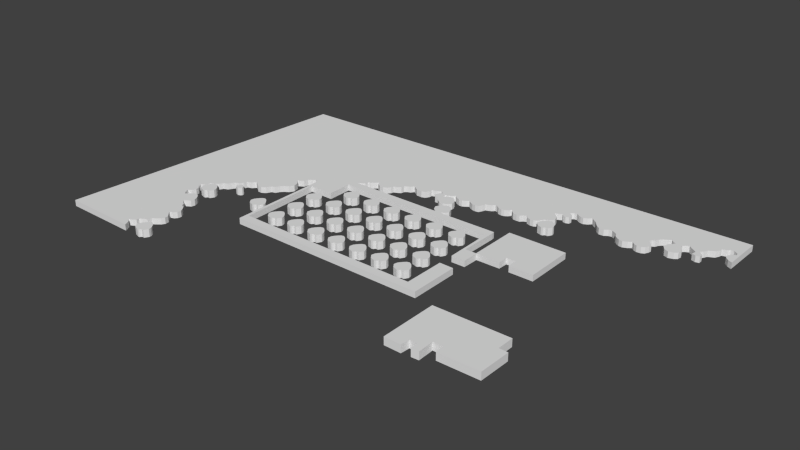 # Source: Lvl1_1_exp.blend  (saved by Blender 2.74.0; exported with 4.5.12 LTS)
import bpy
from mathutils import Matrix  # noqa: F401  (used for matrix-valued properties, if any)

bpy.ops.wm.read_factory_settings(use_empty=True)
scene = bpy.context.scene
scene.name = 'Scene'

# ---- collections
col_collection_1 = bpy.data.collections.new('Collection 1'); scene.collection.children.link(col_collection_1)

# ---- world
world_world = bpy.data.worlds.new('World'); scene.world = world_world
world_world.color = (0.05088, 0.05088, 0.05088)
world_world.use_sun_shadow = False
world_world.sun_shadow_jitter_overblur = 0.0
world_world.cycles.sampling_method = 'MANUAL'
world_world.cycles.sample_map_resolution = 256

# ---- meshes
me_cube_036 = bpy.data.meshes.new('Cube.036')
me_cube_036.from_pydata([(46.96, 10.88, -1.0), (46.96, 10.88, 0.3), (59.52, 11.05, -1.0), (59.52, 11.05, 0.3), (59.48, 8.155, -1.0), (59.48, 8.155, 0.3), (60.94, 8.117, -1.0), (60.94, 8.117, 0.3), (60.83, 2.721, -1.0), (60.83, 2.721, 0.3), (54.08, 2.605, -1.0), (54.08, 2.605, 0.3), (54.01, 4.031, -1.0), (54.01, 4.031, 0.3), (52.39, 4.108, -1.0), (52.39, 4.108, 0.3), (52.47, 1.333, -1.0), (52.47, 1.333, 0.3), (51.23, 1.256, -1.0), (51.23, 1.256, 0.3), (51.19, 2.49, -1.0), (51.19, 2.49, 0.3), (49.88, 2.644, -1.0), (49.88, 2.644, 0.3), (49.77, 1.102, -1.0), (49.77, 1.102, 0.3), (46.96, 1.14, -1.0), (46.96, 1.14, 0.3), (0.6992, 19.3, -1.0), (0.6992, 19.3, 0.3), (0.2719, 19.43, -1.0), (0.2719, 19.43, 0.3), (0.1349, 19.8, -1.0), (0.1349, 19.8, 0.3), (0.4635, 20.37, -1.0), (0.4635, 20.37, 0.3), (0.7848, 20.5, -1.0), (0.7848, 20.5, 0.3), (1.121, 20.31, -1.0), (1.121, 20.31, 0.3), (1.375, 20.01, -1.0), (1.375, 20.01, 0.3), (1.412, 19.69, -1.0), (1.412, 19.69, 0.3), (1.218, 19.41, -1.0), (1.218, 19.41, 0.3), (0.8744, 19.3, -1.0), (0.8744, 19.3, 0.3), (-0.01061, -0.003812, -1.0), (-0.01061, -0.003812, 0.3), (-0.8254, 0.2679, -1.0), (-0.8254, 0.2679, 0.3), (-1.307, 0.9425, -1.0), (-1.307, 0.9425, 0.3), (-1.192, 1.546, -1.0), (-1.192, 1.546, 0.3), (-0.9338, 1.907, -1.0), (-0.9338, 1.907, 0.3), (-0.6497, 2.256, -1.0), (-0.6497, 2.256, 0.3), (-0.3012, 2.579, -1.0), (-0.3012, 2.579, 0.3), (0.1378, 2.708, -1.0), (0.1378, 2.708, 0.3), (0.5639, 2.475, -1.0), (0.5639, 2.475, 0.3), (0.8479, 2.178, -1.0), (0.8479, 2.178, 0.3), (1.145, 1.804, -1.0), (1.145, 1.804, 0.3), (1.313, 1.442, -1.0), (1.313, 1.442, 0.3), (1.377, 1.029, -1.0), (1.377, 1.029, 0.3), (1.184, 0.6678, -1.0), (1.184, 0.6678, 0.3), (0.9641, 0.3192, -1.0), (0.9641, 0.3192, 0.3), (0.5251, 0.345, -1.0), (0.5251, 0.345, 0.3), (0.2927, 0.02229, -1.0), (0.2927, 0.02229, 0.3), (-2.786, 15.26, -1.0), (-2.786, 15.26, 0.3), (-3.601, 15.53, -1.0), (-3.601, 15.53, 0.3), (-4.083, 16.21, -1.0), (-4.083, 16.21, 0.3), (-3.967, 16.81, -1.0), (-3.967, 16.81, 0.3), (-3.709, 17.17, -1.0), (-3.709, 17.17, 0.3), (-3.425, 17.52, -1.0), (-3.425, 17.52, 0.3), (-3.077, 17.84, -1.0), (-3.077, 17.84, 0.3), (-2.638, 17.97, -1.0), (-2.638, 17.97, 0.3), (-2.212, 17.74, -1.0), (-2.212, 17.74, 0.3), (-1.928, 17.44, -1.0), (-1.928, 17.44, 0.3), (-1.631, 17.07, -1.0), (-1.631, 17.07, 0.3), (-1.463, 16.71, -1.0), (-1.463, 16.71, 0.3), (-1.398, 16.29, -1.0), (-1.398, 16.29, 0.3), (-1.592, 15.93, -1.0), (-1.592, 15.93, 0.3), (-1.811, 15.58, -1.0), (-1.811, 15.58, 0.3), (-2.25, 15.61, -1.0), (-2.25, 15.61, 0.3), (-2.483, 15.29, -1.0), (-2.483, 15.29, 0.3), (6.967, 16.61, -1.0), (6.967, 16.61, 0.3), (6.152, 16.88, -1.0), (6.152, 16.88, 0.3), (5.67, 17.56, -1.0), (5.67, 17.56, 0.3), (5.785, 18.16, -1.0), (5.785, 18.16, 0.3), (6.043, 18.52, -1.0), (6.043, 18.52, 0.3), (6.327, 18.87, -1.0), (6.327, 18.87, 0.3), (6.676, 19.19, -1.0), (6.676, 19.19, 0.3), (7.115, 19.32, -1.0), (7.115, 19.32, 0.3), (7.541, 19.09, -1.0), (7.541, 19.09, 0.3), (7.825, 18.79, -1.0), (7.825, 18.79, 0.3), (8.122, 18.42, -1.0), (8.122, 18.42, 0.3), (8.29, 18.06, -1.0), (8.29, 18.06, 0.3), (8.354, 17.64, -1.0), (8.354, 17.64, 0.3), (8.161, 17.28, -1.0), (8.161, 17.28, 0.3), (7.941, 16.93, -1.0), (7.941, 16.93, 0.3), (7.502, 16.96, -1.0), (7.502, 16.96, 0.3), (7.27, 16.64, -1.0), (7.27, 16.64, 0.3), (16.56, 27.63, -1.0), (16.56, 27.63, 0.3), (15.75, 27.91, -1.0), (15.75, 27.91, 0.3), (15.27, 28.58, -1.0), (15.27, 28.58, 0.3), (15.38, 29.18, -1.0), (15.38, 29.18, 0.3), (15.64, 29.55, -1.0), (15.64, 29.55, 0.3), (15.93, 29.89, -1.0), (15.93, 29.89, 0.3), (16.27, 30.22, -1.0), (16.27, 30.22, 0.3), (16.71, 30.35, -1.0), (16.71, 30.35, 0.3), (17.14, 30.11, -1.0), (17.14, 30.11, 0.3), (17.42, 29.82, -1.0), (17.42, 29.82, 0.3), (17.72, 29.44, -1.0), (17.72, 29.44, 0.3), (17.89, 29.08, -1.0), (17.89, 29.08, 0.3), (17.95, 28.67, -1.0), (17.95, 28.67, 0.3), (17.76, 28.31, -1.0), (17.76, 28.31, 0.3), (17.54, 27.96, -1.0), (17.54, 27.96, 0.3), (17.1, 27.98, -1.0), (17.1, 27.98, 0.3), (16.87, 27.66, -1.0), (16.87, 27.66, 0.3), (12.4, 23.47, -1.0), (12.4, 23.47, 0.3), (11.59, 23.74, -1.0), (11.59, 23.74, 0.3), (11.11, 24.42, -1.0), (11.11, 24.42, 0.3), (11.22, 25.02, -1.0), (11.22, 25.02, 0.3), (11.48, 25.38, -1.0), (11.48, 25.38, 0.3), (11.76, 25.73, -1.0), (11.76, 25.73, 0.3), (12.11, 26.05, -1.0), (12.11, 26.05, 0.3), (12.55, 26.18, -1.0), (12.55, 26.18, 0.3), (12.98, 25.95, -1.0), (12.98, 25.95, 0.3), (13.26, 25.65, -1.0), (13.26, 25.65, 0.3), (13.56, 25.28, -1.0), (13.56, 25.28, 0.3), (13.73, 24.92, -1.0), (13.73, 24.92, 0.3), (13.79, 24.5, -1.0), (13.79, 24.5, 0.3), (13.6, 24.14, -1.0), (13.6, 24.14, 0.3), (13.38, 23.79, -1.0), (13.38, 23.79, 0.3), (12.94, 23.82, -1.0), (12.94, 23.82, 0.3), (12.71, 23.5, -1.0), (12.71, 23.5, 0.3), (16.6, 23.51, -1.0), (16.6, 23.51, 0.3), (15.79, 23.78, -1.0), (15.79, 23.78, 0.3), (15.31, 24.46, -1.0), (15.31, 24.46, 0.3), (15.42, 25.06, -1.0), (15.42, 25.06, 0.3), (15.68, 25.42, -1.0), (15.68, 25.42, 0.3), (15.96, 25.77, -1.0), (15.96, 25.77, 0.3), (16.31, 26.09, -1.0), (16.31, 26.09, 0.3), (16.75, 26.22, -1.0), (16.75, 26.22, 0.3), (17.18, 25.99, -1.0), (17.18, 25.99, 0.3), (17.46, 25.69, -1.0), (17.46, 25.69, 0.3), (17.76, 25.32, -1.0), (17.76, 25.32, 0.3), (17.93, 24.96, -1.0), (17.93, 24.96, 0.3), (17.99, 24.54, -1.0), (17.99, 24.54, 0.3), (17.8, 24.18, -1.0), (17.8, 24.18, 0.3), (17.58, 23.83, -1.0), (17.58, 23.83, 0.3), (17.14, 23.86, -1.0), (17.14, 23.86, 0.3), (16.91, 23.54, -1.0), (16.91, 23.54, 0.3), (20.73, 23.49, -1.0), (20.73, 23.49, 0.3), (19.92, 23.76, -1.0), (19.92, 23.76, 0.3), (19.43, 24.44, -1.0), (19.43, 24.44, 0.3), (19.55, 25.04, -1.0), (19.55, 25.04, 0.3), (19.81, 25.4, -1.0), (19.81, 25.4, 0.3), (20.09, 25.75, -1.0), (20.09, 25.75, 0.3), (20.44, 26.07, -1.0), (20.44, 26.07, 0.3), (20.88, 26.2, -1.0), (20.88, 26.2, 0.3), (21.3, 25.97, -1.0), (21.3, 25.97, 0.3), (21.59, 25.67, -1.0), (21.59, 25.67, 0.3), (21.89, 25.3, -1.0), (21.89, 25.3, 0.3), (22.05, 24.94, -1.0), (22.05, 24.94, 0.3), (22.12, 24.52, -1.0), (22.12, 24.52, 0.3), (21.92, 24.16, -1.0), (21.92, 24.16, 0.3), (21.71, 23.81, -1.0), (21.71, 23.81, 0.3), (21.27, 23.84, -1.0), (21.27, 23.84, 0.3), (21.03, 23.52, -1.0), (21.03, 23.52, 0.3), (20.75, 27.62, -1.0), (20.75, 27.62, 0.3), (19.93, 27.89, -1.0), (19.93, 27.89, 0.3), (19.45, 28.57, -1.0), (19.45, 28.57, 0.3), (19.57, 29.17, -1.0), (19.57, 29.17, 0.3), (19.83, 29.53, -1.0), (19.83, 29.53, 0.3), (20.11, 29.88, -1.0), (20.11, 29.88, 0.3), (20.46, 30.2, -1.0), (20.46, 30.2, 0.3), (20.9, 30.33, -1.0), (20.9, 30.33, 0.3), (21.32, 30.1, -1.0), (21.32, 30.1, 0.3), (21.61, 29.8, -1.0), (21.61, 29.8, 0.3), (21.9, 29.43, -1.0), (21.9, 29.43, 0.3), (22.07, 29.07, -1.0), (22.07, 29.07, 0.3), (22.14, 28.65, -1.0), (22.14, 28.65, 0.3), (21.94, 28.29, -1.0), (21.94, 28.29, 0.3), (21.72, 27.94, -1.0), (21.72, 27.94, 0.3), (21.28, 27.97, -1.0), (21.28, 27.97, 0.3), (21.05, 27.64, -1.0), (21.05, 27.64, 0.3), (24.88, 27.6, -1.0), (24.88, 27.6, 0.3), (24.06, 27.87, -1.0), (24.06, 27.87, 0.3), (23.58, 28.55, -1.0), (23.58, 28.55, 0.3), (23.69, 29.15, -1.0), (23.69, 29.15, 0.3), (23.95, 29.51, -1.0), (23.95, 29.51, 0.3), (24.24, 29.86, -1.0), (24.24, 29.86, 0.3), (24.59, 30.18, -1.0), (24.59, 30.18, 0.3), (25.02, 30.31, -1.0), (25.02, 30.31, 0.3), (25.45, 30.08, -1.0), (25.45, 30.08, 0.3), (25.73, 29.78, -1.0), (25.73, 29.78, 0.3), (26.03, 29.41, -1.0), (26.03, 29.41, 0.3), (26.2, 29.05, -1.0), (26.2, 29.05, 0.3), (26.26, 28.63, -1.0), (26.26, 28.63, 0.3), (26.07, 28.27, -1.0), (26.07, 28.27, 0.3), (25.85, 27.92, -1.0), (25.85, 27.92, 0.3), (25.41, 27.95, -1.0), (25.41, 27.95, 0.3), (25.18, 27.63, -1.0), (25.18, 27.63, 0.3), (24.88, 23.51, -1.0), (24.88, 23.51, 0.3), (24.06, 23.78, -1.0), (24.06, 23.78, 0.3), (23.58, 24.46, -1.0), (23.58, 24.46, 0.3), (23.69, 25.06, -1.0), (23.69, 25.06, 0.3), (23.95, 25.42, -1.0), (23.95, 25.42, 0.3), (24.24, 25.77, -1.0), (24.24, 25.77, 0.3), (24.59, 26.09, -1.0), (24.59, 26.09, 0.3), (25.02, 26.22, -1.0), (25.02, 26.22, 0.3), (25.45, 25.99, -1.0), (25.45, 25.99, 0.3), (25.73, 25.69, -1.0), (25.73, 25.69, 0.3), (26.03, 25.32, -1.0), (26.03, 25.32, 0.3), (26.2, 24.96, -1.0), (26.2, 24.96, 0.3), (26.26, 24.54, -1.0), (26.26, 24.54, 0.3), (26.07, 24.18, -1.0), (26.07, 24.18, 0.3), (25.85, 23.83, -1.0), (25.85, 23.83, 0.3), (25.41, 23.86, -1.0), (25.41, 23.86, 0.3), (25.18, 23.54, -1.0), (25.18, 23.54, 0.3), (28.98, 23.45, -1.0), (28.98, 23.45, 0.3), (28.17, 23.73, -1.0), (28.17, 23.73, 0.3), (27.69, 24.4, -1.0), (27.69, 24.4, 0.3), (27.8, 25.0, -1.0), (27.8, 25.0, 0.3), (28.06, 25.37, -1.0), (28.06, 25.37, 0.3), (28.35, 25.71, -1.0), (28.35, 25.71, 0.3), (28.69, 26.04, -1.0), (28.69, 26.04, 0.3), (29.13, 26.17, -1.0), (29.13, 26.17, 0.3), (29.56, 25.93, -1.0), (29.56, 25.93, 0.3), (29.84, 25.64, -1.0), (29.84, 25.64, 0.3), (30.14, 25.26, -1.0), (30.14, 25.26, 0.3), (30.31, 24.9, -1.0), (30.31, 24.9, 0.3), (30.37, 24.49, -1.0), (30.37, 24.49, 0.3), (30.18, 24.13, -1.0), (30.18, 24.13, 0.3), (29.96, 23.78, -1.0), (29.96, 23.78, 0.3), (29.52, 23.8, -1.0), (29.52, 23.8, 0.3), (29.29, 23.48, -1.0), (29.29, 23.48, 0.3), (29.04, 27.58, -1.0), (29.04, 27.58, 0.3), (28.23, 27.85, -1.0), (28.23, 27.85, 0.3), (27.74, 28.53, -1.0), (27.74, 28.53, 0.3), (27.86, 29.13, -1.0), (27.86, 29.13, 0.3), (28.12, 29.49, -1.0), (28.12, 29.49, 0.3), (28.4, 29.84, -1.0), (28.4, 29.84, 0.3), (28.75, 30.16, -1.0), (28.75, 30.16, 0.3), (29.19, 30.29, -1.0), (29.19, 30.29, 0.3), (29.61, 30.06, -1.0), (29.61, 30.06, 0.3), (29.9, 29.76, -1.0), (29.9, 29.76, 0.3), (30.2, 29.39, -1.0), (30.2, 29.39, 0.3), (30.36, 29.03, -1.0), (30.36, 29.03, 0.3), (30.43, 28.61, -1.0), (30.43, 28.61, 0.3), (30.23, 28.25, -1.0), (30.23, 28.25, 0.3), (30.01, 27.9, -1.0), (30.01, 27.9, 0.3), (29.58, 27.93, -1.0), (29.58, 27.93, 0.3), (29.34, 27.61, -1.0), (29.34, 27.61, 0.3), (33.13, 27.62, -1.0), (33.13, 27.62, 0.3), (32.32, 27.89, -1.0), (32.32, 27.89, 0.3), (31.83, 28.57, -1.0), (31.83, 28.57, 0.3), (31.95, 29.17, -1.0), (31.95, 29.17, 0.3), (32.21, 29.53, -1.0), (32.21, 29.53, 0.3), (32.49, 29.88, -1.0), (32.49, 29.88, 0.3), (32.84, 30.2, -1.0), (32.84, 30.2, 0.3), (33.28, 30.33, -1.0), (33.28, 30.33, 0.3), (33.7, 30.1, -1.0), (33.7, 30.1, 0.3), (33.99, 29.8, -1.0), (33.99, 29.8, 0.3), (34.29, 29.43, -1.0), (34.29, 29.43, 0.3), (34.45, 29.07, -1.0), (34.45, 29.07, 0.3), (34.52, 28.65, -1.0), (34.52, 28.65, 0.3), (34.32, 28.29, -1.0), (34.32, 28.29, 0.3), (34.1, 27.94, -1.0), (34.1, 27.94, 0.3), (33.67, 27.97, -1.0), (33.67, 27.97, 0.3), (33.43, 27.64, -1.0), (33.43, 27.64, 0.3), (33.17, 23.49, -1.0), (33.17, 23.49, 0.3), (32.35, 23.76, -1.0), (32.35, 23.76, 0.3), (31.87, 24.44, -1.0), (31.87, 24.44, 0.3), (31.99, 25.04, -1.0), (31.99, 25.04, 0.3), (32.24, 25.4, -1.0), (32.24, 25.4, 0.3), (32.53, 25.75, -1.0), (32.53, 25.75, 0.3), (32.88, 26.07, -1.0), (32.88, 26.07, 0.3), (33.32, 26.2, -1.0), (33.32, 26.2, 0.3), (33.74, 25.97, -1.0), (33.74, 25.97, 0.3), (34.03, 25.67, -1.0), (34.03, 25.67, 0.3), (34.32, 25.3, -1.0), (34.32, 25.3, 0.3), (34.49, 24.94, -1.0), (34.49, 24.94, 0.3), (34.56, 24.52, -1.0), (34.56, 24.52, 0.3), (34.36, 24.16, -1.0), (34.36, 24.16, 0.3), (34.14, 23.81, -1.0), (34.14, 23.81, 0.3), (33.7, 23.84, -1.0), (33.7, 23.84, 0.3), (33.47, 23.52, -1.0), (33.47, 23.52, 0.3), (33.13, 19.33, -1.0), (33.13, 19.33, 0.3), (32.32, 19.6, -1.0), (32.32, 19.6, 0.3), (31.83, 20.27, -1.0), (31.83, 20.27, 0.3), (31.95, 20.88, -1.0), (31.95, 20.88, 0.3), (32.21, 21.24, -1.0), (32.21, 21.24, 0.3), (32.49, 21.59, -1.0), (32.49, 21.59, 0.3), (32.84, 21.91, -1.0), (32.84, 21.91, 0.3), (33.28, 22.04, -1.0), (33.28, 22.04, 0.3), (33.7, 21.81, -1.0), (33.7, 21.81, 0.3), (33.99, 21.51, -1.0), (33.99, 21.51, 0.3), (34.29, 21.14, -1.0), (34.29, 21.14, 0.3), (34.45, 20.77, -1.0), (34.45, 20.77, 0.3), (34.52, 20.36, -1.0), (34.52, 20.36, 0.3), (34.32, 20.0, -1.0), (34.32, 20.0, 0.3), (34.1, 19.65, -1.0), (34.1, 19.65, 0.3), (33.67, 19.68, -1.0), (33.67, 19.68, 0.3), (33.43, 19.35, -1.0), (33.43, 19.35, 0.3), (29.02, 19.31, -1.0), (29.02, 19.31, 0.3), (28.21, 19.58, -1.0), (28.21, 19.58, 0.3), (27.72, 20.26, -1.0), (27.72, 20.26, 0.3), (27.84, 20.86, -1.0), (27.84, 20.86, 0.3), (28.1, 21.22, -1.0), (28.1, 21.22, 0.3), (28.38, 21.57, -1.0), (28.38, 21.57, 0.3), (28.73, 21.89, -1.0), (28.73, 21.89, 0.3), (29.17, 22.02, -1.0), (29.17, 22.02, 0.3), (29.6, 21.79, -1.0), (29.6, 21.79, 0.3), (29.88, 21.49, -1.0), (29.88, 21.49, 0.3), (30.18, 21.12, -1.0), (30.18, 21.12, 0.3), (30.34, 20.76, -1.0), (30.34, 20.76, 0.3), (30.41, 20.34, -1.0), (30.41, 20.34, 0.3), (30.22, 19.98, -1.0), (30.22, 19.98, 0.3), (30.0, 19.63, -1.0), (30.0, 19.63, 0.3), (29.56, 19.66, -1.0), (29.56, 19.66, 0.3), (29.32, 19.34, -1.0), (29.32, 19.34, 0.3), (24.86, 19.31, -1.0), (24.86, 19.31, 0.3), (24.04, 19.58, -1.0), (24.04, 19.58, 0.3), (23.56, 20.26, -1.0), (23.56, 20.26, 0.3), (23.68, 20.86, -1.0), (23.68, 20.86, 0.3), (23.93, 21.22, -1.0), (23.93, 21.22, 0.3), (24.22, 21.57, -1.0), (24.22, 21.57, 0.3), (24.57, 21.89, -1.0), (24.57, 21.89, 0.3), (25.01, 22.02, -1.0), (25.01, 22.02, 0.3), (25.43, 21.79, -1.0), (25.43, 21.79, 0.3), (25.72, 21.49, -1.0), (25.72, 21.49, 0.3), (26.01, 21.12, -1.0), (26.01, 21.12, 0.3), (26.18, 20.76, -1.0), (26.18, 20.76, 0.3), (26.25, 20.34, -1.0), (26.25, 20.34, 0.3), (26.05, 19.98, -1.0), (26.05, 19.98, 0.3), (25.83, 19.63, -1.0), (25.83, 19.63, 0.3), (25.39, 19.66, -1.0), (25.39, 19.66, 0.3), (25.16, 19.34, -1.0), (25.16, 19.34, 0.3), (20.71, 19.33, -1.0), (20.71, 19.33, 0.3), (19.9, 19.6, -1.0), (19.9, 19.6, 0.3), (19.42, 20.27, -1.0), (19.42, 20.27, 0.3), (19.53, 20.88, -1.0), (19.53, 20.88, 0.3), (19.79, 21.24, -1.0), (19.79, 21.24, 0.3), (20.07, 21.59, -1.0), (20.07, 21.59, 0.3), (20.42, 21.91, -1.0), (20.42, 21.91, 0.3), (20.86, 22.04, -1.0), (20.86, 22.04, 0.3), (21.29, 21.81, -1.0), (21.29, 21.81, 0.3), (21.57, 21.51, -1.0), (21.57, 21.51, 0.3), (21.87, 21.14, -1.0), (21.87, 21.14, 0.3), (22.04, 20.77, -1.0), (22.04, 20.77, 0.3), (22.1, 20.36, -1.0), (22.1, 20.36, 0.3), (21.91, 20.0, -1.0), (21.91, 20.0, 0.3), (21.69, 19.65, -1.0), (21.69, 19.65, 0.3), (21.25, 19.68, -1.0), (21.25, 19.68, 0.3), (21.02, 19.35, -1.0), (21.02, 19.35, 0.3), (16.58, 19.31, -1.0), (16.58, 19.31, 0.3), (15.77, 19.58, -1.0), (15.77, 19.58, 0.3), (15.29, 20.26, -1.0), (15.29, 20.26, 0.3), (15.4, 20.86, -1.0), (15.4, 20.86, 0.3), (15.66, 21.22, -1.0), (15.66, 21.22, 0.3), (15.95, 21.57, -1.0), (15.95, 21.57, 0.3), (16.29, 21.89, -1.0), (16.29, 21.89, 0.3), (16.73, 22.02, -1.0), (16.73, 22.02, 0.3), (17.16, 21.79, -1.0), (17.16, 21.79, 0.3), (17.44, 21.49, -1.0), (17.44, 21.49, 0.3), (17.74, 21.12, -1.0), (17.74, 21.12, 0.3), (17.91, 20.76, -1.0), (17.91, 20.76, 0.3), (17.97, 20.34, -1.0), (17.97, 20.34, 0.3), (17.78, 19.98, -1.0), (17.78, 19.98, 0.3), (17.56, 19.63, -1.0), (17.56, 19.63, 0.3), (17.12, 19.66, -1.0), (17.12, 19.66, 0.3), (16.89, 19.34, -1.0), (16.89, 19.34, 0.3), (12.46, 19.33, -1.0), (12.46, 19.33, 0.3), (11.64, 19.6, -1.0), (11.64, 19.6, 0.3), (11.16, 20.27, -1.0), (11.16, 20.27, 0.3), (11.28, 20.88, -1.0), (11.28, 20.88, 0.3), (11.53, 21.24, -1.0), (11.53, 21.24, 0.3), (11.82, 21.59, -1.0), (11.82, 21.59, 0.3), (12.17, 21.91, -1.0), (12.17, 21.91, 0.3), (12.61, 22.04, -1.0), (12.61, 22.04, 0.3), (13.03, 21.81, -1.0), (13.03, 21.81, 0.3), (13.32, 21.51, -1.0), (13.32, 21.51, 0.3), (13.61, 21.14, -1.0), (13.61, 21.14, 0.3), (13.78, 20.77, -1.0), (13.78, 20.77, 0.3), (13.85, 20.36, -1.0), (13.85, 20.36, 0.3), (13.65, 20.0, -1.0), (13.65, 20.0, 0.3), (13.43, 19.65, -1.0), (13.43, 19.65, 0.3), (12.99, 19.68, -1.0), (12.99, 19.68, 0.3), (12.76, 19.35, -1.0), (12.76, 19.35, 0.3), (12.46, 15.18, -1.0), (12.46, 15.18, 0.3), (11.64, 15.45, -1.0), (11.64, 15.45, 0.3), (11.16, 16.13, -1.0), (11.16, 16.13, 0.3), (11.28, 16.73, -1.0), (11.28, 16.73, 0.3), (11.53, 17.09, -1.0), (11.53, 17.09, 0.3), (11.82, 17.44, -1.0), (11.82, 17.44, 0.3), (12.17, 17.76, -1.0), (12.17, 17.76, 0.3), (12.61, 17.89, -1.0), (12.61, 17.89, 0.3), (13.03, 17.66, -1.0), (13.03, 17.66, 0.3), (13.32, 17.36, -1.0), (13.32, 17.36, 0.3), (13.61, 16.99, -1.0), (13.61, 16.99, 0.3), (13.78, 16.63, -1.0), (13.78, 16.63, 0.3), (13.85, 16.22, -1.0), (13.85, 16.22, 0.3), (13.65, 15.85, -1.0), (13.65, 15.85, 0.3), (13.43, 15.51, -1.0), (13.43, 15.51, 0.3), (12.99, 15.53, -1.0), (12.99, 15.53, 0.3), (12.76, 15.21, -1.0), (12.76, 15.21, 0.3), (16.58, 15.14, -1.0), (16.58, 15.14, 0.3), (15.77, 15.42, -1.0), (15.77, 15.42, 0.3), (15.29, 16.09, -1.0), (15.29, 16.09, 0.3), (15.4, 16.69, -1.0), (15.4, 16.69, 0.3), (15.66, 17.06, -1.0), (15.66, 17.06, 0.3), (15.95, 17.4, -1.0), (15.95, 17.4, 0.3), (16.29, 17.73, -1.0), (16.29, 17.73, 0.3), (16.73, 17.86, -1.0), (16.73, 17.86, 0.3), (17.16, 17.62, -1.0), (17.16, 17.62, 0.3), (17.44, 17.33, -1.0), (17.44, 17.33, 0.3), (17.74, 16.95, -1.0), (17.74, 16.95, 0.3), (17.91, 16.59, -1.0), (17.91, 16.59, 0.3), (17.97, 16.18, -1.0), (17.97, 16.18, 0.3), (17.78, 15.82, -1.0), (17.78, 15.82, 0.3), (17.56, 15.47, -1.0), (17.56, 15.47, 0.3), (17.12, 15.49, -1.0), (17.12, 15.49, 0.3), (16.89, 15.17, -1.0), (16.89, 15.17, 0.3), (20.73, 15.16, -1.0), (20.73, 15.16, 0.3), (19.92, 15.44, -1.0), (19.92, 15.44, 0.3), (19.43, 16.11, -1.0), (19.43, 16.11, 0.3), (19.55, 16.71, -1.0), (19.55, 16.71, 0.3), (19.81, 17.07, -1.0), (19.81, 17.07, 0.3), (20.09, 17.42, -1.0), (20.09, 17.42, 0.3), (20.44, 17.75, -1.0), (20.44, 17.75, 0.3), (20.88, 17.87, -1.0), (20.88, 17.87, 0.3), (21.3, 17.64, -1.0), (21.3, 17.64, 0.3), (21.59, 17.35, -1.0), (21.59, 17.35, 0.3), (21.89, 16.97, -1.0), (21.89, 16.97, 0.3), (22.05, 16.61, -1.0), (22.05, 16.61, 0.3), (22.12, 16.2, -1.0), (22.12, 16.2, 0.3), (21.92, 15.84, -1.0), (21.92, 15.84, 0.3), (21.71, 15.49, -1.0), (21.71, 15.49, 0.3), (21.27, 15.51, -1.0), (21.27, 15.51, 0.3), (21.03, 15.19, -1.0), (21.03, 15.19, 0.3), (24.86, 15.14, -1.0), (24.86, 15.14, 0.3), (24.04, 15.42, -1.0), (24.04, 15.42, 0.3), (23.56, 16.09, -1.0), (23.56, 16.09, 0.3), (23.68, 16.69, -1.0), (23.68, 16.69, 0.3), (23.93, 17.06, -1.0), (23.93, 17.06, 0.3), (24.22, 17.4, -1.0), (24.22, 17.4, 0.3), (24.57, 17.73, -1.0), (24.57, 17.73, 0.3), (25.01, 17.86, -1.0), (25.01, 17.86, 0.3), (25.43, 17.62, -1.0), (25.43, 17.62, 0.3), (25.72, 17.33, -1.0), (25.72, 17.33, 0.3), (26.01, 16.95, -1.0), (26.01, 16.95, 0.3), (26.18, 16.59, -1.0), (26.18, 16.59, 0.3), (26.25, 16.18, -1.0), (26.25, 16.18, 0.3), (26.05, 15.82, -1.0), (26.05, 15.82, 0.3), (25.83, 15.47, -1.0), (25.83, 15.47, 0.3), (25.39, 15.49, -1.0), (25.39, 15.49, 0.3), (25.16, 15.17, -1.0), (25.16, 15.17, 0.3), (29.0, 15.14, -1.0), (29.0, 15.14, 0.3), (28.19, 15.42, -1.0), (28.19, 15.42, 0.3), (27.71, 16.09, -1.0), (27.71, 16.09, 0.3), (27.82, 16.69, -1.0), (27.82, 16.69, 0.3), (28.08, 17.06, -1.0), (28.08, 17.06, 0.3), (28.36, 17.4, -1.0), (28.36, 17.4, 0.3), (28.71, 17.73, -1.0), (28.71, 17.73, 0.3), (29.15, 17.86, -1.0), (29.15, 17.86, 0.3), (29.58, 17.62, -1.0), (29.58, 17.62, 0.3), (29.86, 17.33, -1.0), (29.86, 17.33, 0.3), (30.16, 16.95, -1.0), (30.16, 16.95, 0.3), (30.33, 16.59, -1.0), (30.33, 16.59, 0.3), (30.39, 16.18, -1.0), (30.39, 16.18, 0.3), (30.2, 15.82, -1.0), (30.2, 15.82, 0.3), (29.98, 15.47, -1.0), (29.98, 15.47, 0.3), (29.54, 15.49, -1.0), (29.54, 15.49, 0.3), (29.31, 15.17, -1.0), (29.31, 15.17, 0.3), (33.15, 15.16, -1.0), (33.15, 15.16, 0.3), (32.33, 15.44, -1.0), (32.33, 15.44, 0.3), (31.85, 16.11, -1.0), (31.85, 16.11, 0.3), (31.97, 16.71, -1.0), (31.97, 16.71, 0.3), (32.23, 17.07, -1.0), (32.23, 17.07, 0.3), (32.51, 17.42, -1.0), (32.51, 17.42, 0.3), (32.86, 17.75, -1.0), (32.86, 17.75, 0.3), (33.3, 17.87, -1.0), (33.3, 17.87, 0.3), (33.72, 17.64, -1.0), (33.72, 17.64, 0.3), (34.01, 17.35, -1.0), (34.01, 17.35, 0.3), (34.3, 16.97, -1.0), (34.3, 16.97, 0.3), (34.47, 16.61, -1.0), (34.47, 16.61, 0.3), (34.54, 16.2, -1.0), (34.54, 16.2, 0.3), (34.34, 15.84, -1.0), (34.34, 15.84, 0.3), (34.12, 15.49, -1.0), (34.12, 15.49, 0.3), (33.68, 15.51, -1.0), (33.68, 15.51, 0.3), (33.45, 15.19, -1.0), (33.45, 15.19, 0.3), (37.29, 15.16, -1.0), (37.29, 15.16, 0.3), (36.48, 15.44, -1.0), (36.48, 15.44, 0.3), (36.0, 16.11, -1.0), (36.0, 16.11, 0.3), (36.11, 16.71, -1.0), (36.11, 16.71, 0.3), (36.37, 17.07, -1.0), (36.37, 17.07, 0.3), (36.66, 17.42, -1.0), (36.66, 17.42, 0.3), (37.0, 17.75, -1.0), (37.0, 17.75, 0.3), (37.44, 17.87, -1.0), (37.44, 17.87, 0.3), (37.87, 17.64, -1.0), (37.87, 17.64, 0.3), (38.15, 17.35, -1.0), (38.15, 17.35, 0.3), (38.45, 16.97, -1.0), (38.45, 16.97, 0.3), (38.62, 16.61, -1.0), (38.62, 16.61, 0.3), (38.68, 16.2, -1.0), (38.68, 16.2, 0.3), (38.49, 15.84, -1.0), (38.49, 15.84, 0.3), (38.27, 15.49, -1.0), (38.27, 15.49, 0.3), (37.83, 15.51, -1.0), (37.83, 15.51, 0.3), (37.6, 15.19, -1.0), (37.6, 15.19, 0.3), (37.31, 19.33, -1.0), (37.31, 19.33, 0.3), (36.5, 19.6, -1.0), (36.5, 19.6, 0.3), (36.02, 20.27, -1.0), (36.02, 20.27, 0.3), (36.13, 20.88, -1.0), (36.13, 20.88, 0.3), (36.39, 21.24, -1.0), (36.39, 21.24, 0.3), (36.67, 21.59, -1.0), (36.67, 21.59, 0.3), (37.02, 21.91, -1.0), (37.02, 21.91, 0.3), (37.46, 22.04, -1.0), (37.46, 22.04, 0.3), (37.89, 21.81, -1.0), (37.89, 21.81, 0.3), (38.17, 21.51, -1.0), (38.17, 21.51, 0.3), (38.47, 21.14, -1.0), (38.47, 21.14, 0.3), (38.64, 20.77, -1.0), (38.64, 20.77, 0.3), (38.7, 20.36, -1.0), (38.7, 20.36, 0.3), (38.51, 20.0, -1.0), (38.51, 20.0, 0.3), (38.29, 19.65, -1.0), (38.29, 19.65, 0.3), (37.85, 19.68, -1.0), (37.85, 19.68, 0.3), (37.62, 19.35, -1.0), (37.62, 19.35, 0.3), (37.28, 23.49, -1.0), (37.28, 23.49, 0.3), (36.46, 23.76, -1.0), (36.46, 23.76, 0.3), (35.98, 24.44, -1.0), (35.98, 24.44, 0.3), (36.09, 25.04, -1.0), (36.09, 25.04, 0.3), (36.35, 25.4, -1.0), (36.35, 25.4, 0.3), (36.64, 25.75, -1.0), (36.64, 25.75, 0.3), (36.99, 26.07, -1.0), (36.99, 26.07, 0.3), (37.42, 26.2, -1.0), (37.42, 26.2, 0.3), (37.85, 25.97, -1.0), (37.85, 25.97, 0.3), (38.13, 25.67, -1.0), (38.13, 25.67, 0.3), (38.43, 25.3, -1.0), (38.43, 25.3, 0.3), (38.6, 24.94, -1.0), (38.6, 24.94, 0.3), (38.66, 24.52, -1.0), (38.66, 24.52, 0.3), (38.47, 24.16, -1.0), (38.47, 24.16, 0.3), (38.25, 23.81, -1.0), (38.25, 23.81, 0.3), (37.81, 23.84, -1.0), (37.81, 23.84, 0.3), (37.58, 23.52, -1.0), (37.58, 23.52, 0.3), (37.31, 27.62, -1.0), (37.31, 27.62, 0.3), (36.5, 27.89, -1.0), (36.5, 27.89, 0.3), (36.02, 28.57, -1.0), (36.02, 28.57, 0.3), (36.13, 29.17, -1.0), (36.13, 29.17, 0.3), (36.39, 29.53, -1.0), (36.39, 29.53, 0.3), (36.67, 29.88, -1.0), (36.67, 29.88, 0.3), (37.02, 30.2, -1.0), (37.02, 30.2, 0.3), (37.46, 30.33, -1.0), (37.46, 30.33, 0.3), (37.89, 30.1, -1.0), (37.89, 30.1, 0.3), (38.17, 29.8, -1.0), (38.17, 29.8, 0.3), (38.47, 29.43, -1.0), (38.47, 29.43, 0.3), (38.64, 29.07, -1.0), (38.64, 29.07, 0.3), (38.7, 28.65, -1.0), (38.7, 28.65, 0.3), (38.51, 28.29, -1.0), (38.51, 28.29, 0.3), (38.29, 27.94, -1.0), (38.29, 27.94, 0.3), (37.85, 27.97, -1.0), (37.85, 27.97, 0.3), (37.62, 27.64, -1.0), (37.62, 27.64, 0.3), (45.57, 38.65, -1.0), (45.57, 38.65, 0.3), (44.76, 38.92, -1.0), (44.76, 38.92, 0.3), (44.28, 39.6, -1.0), (44.28, 39.6, 0.3), (44.39, 40.2, -1.0), (44.39, 40.2, 0.3), (44.65, 40.56, -1.0), (44.65, 40.56, 0.3), (44.93, 40.91, -1.0), (44.93, 40.91, 0.3), (45.28, 41.23, -1.0), (45.28, 41.23, 0.3), (45.72, 41.36, -1.0), (45.72, 41.36, 0.3), (46.15, 41.13, -1.0), (46.15, 41.13, 0.3), (46.43, 40.83, -1.0), (46.43, 40.83, 0.3), (46.73, 40.46, -1.0), (46.73, 40.46, 0.3), (46.9, 40.1, -1.0), (46.9, 40.1, 0.3), (46.96, 39.68, -1.0), (46.96, 39.68, 0.3), (46.77, 39.32, -1.0), (46.77, 39.32, 0.3), (46.55, 38.97, -1.0), (46.55, 38.97, 0.3), (46.11, 39.0, -1.0), (46.11, 39.0, 0.3), (45.88, 38.68, -1.0), (45.88, 38.68, 0.3), (71.92, 46.89, -0.8768), (71.92, 46.89, 0.1595), (71.22, 47.2, -0.8768), (71.22, 47.2, 0.1595), (70.64, 47.73, -0.8768), (70.64, 47.73, 0.1595), (70.51, 48.48, -0.8768), (70.51, 48.48, 0.1595), (71.01, 48.98, -0.8768), (71.01, 48.98, 0.1595), (71.52, 49.43, -0.8768), (71.52, 49.43, 0.1595), (71.33, 49.91, -0.8768), (71.33, 49.91, 0.1595), (70.72, 50.25, -0.8768), (70.72, 50.25, 0.1595), (70.21, 50.25, -0.8768), (70.21, 50.25, 0.1595), (69.79, 49.82, -0.8768), (69.79, 49.82, 0.1595), (69.15, 49.63, -0.8768), (69.15, 49.63, 0.1595), (69.08, 49.19, -0.8768), (69.08, 49.19, 0.1595), (68.73, 48.52, -0.8768), (68.73, 48.52, 0.1595), (68.22, 48.24, -0.8768), (68.22, 48.24, 0.1595), (67.78, 48.03, -0.8768), (67.78, 48.03, 0.1595), (67.44, 47.33, -0.8768), (67.44, 47.33, 0.1595), (67.05, 46.95, -0.8768), (67.05, 46.95, 0.1595), (67.37, 46.58, -0.8768), (67.37, 46.58, 0.1595), (67.72, 46.28, -0.8768), (67.72, 46.28, 0.1595), (67.72, 45.63, -0.8768), (67.72, 45.63, 0.1595), (67.09, 45.48, -0.8768), (67.09, 45.48, 0.1595), (66.42, 45.73, -0.8768), (66.42, 45.73, 0.1595), (66.59, 46.51, -0.8768), (66.59, 46.51, 0.1595), (66.1, 46.86, -0.8768), (66.1, 46.86, 0.1595), (65.56, 47.25, -0.8768), (65.56, 47.25, 0.1595), (65.15, 47.57, -0.8768), (65.15, 47.57, 0.1595), (64.65, 47.33, -0.8768), (64.65, 47.33, 0.1595), (64.28, 46.95, -0.8768), (64.28, 46.95, 0.1595), (64.32, 46.49, -0.8768), (64.32, 46.49, 0.1595), (64.71, 46.1, -0.8768), (64.71, 46.1, 0.1595), (64.95, 45.45, -0.8768), (64.95, 45.45, 0.1595), (64.84, 44.72, -0.8768), (64.84, 44.72, 0.1595), (64.35, 44.35, -0.8768), (64.35, 44.35, 0.1595), (63.52, 44.11, -0.8768), (63.52, 44.11, 0.1595), (62.77, 44.42, -0.8768), (62.77, 44.42, 0.1595), (62.25, 45.13, -0.8768), (62.25, 45.13, 0.1595), (62.46, 46.1, -0.8768), (62.46, 46.1, 0.1595), (62.98, 46.58, -0.8768), (62.98, 46.58, 0.1595), (63.2, 47.03, -0.8768), (63.2, 47.03, 0.1595), (62.68, 47.29, -0.8768), (62.68, 47.29, 0.1595), (62.31, 47.64, -0.8768), (62.31, 47.64, 0.1595), (61.71, 47.29, -0.8768), (61.71, 47.29, 0.1595), (61.15, 46.93, -0.8768), (61.15, 46.93, 0.1595), (60.82, 46.58, -0.8768), (60.82, 46.58, 0.1595), (60.54, 45.95, -0.8768), (60.54, 45.95, 0.1595), (60.11, 45.73, -0.8768), (60.11, 45.73, 0.1595), (59.91, 45.3, -0.8768), (59.91, 45.3, 0.1595), (60.3, 44.85, -0.8768), (60.3, 44.85, 0.1595), (60.8, 44.27, -0.8768), (60.8, 44.27, 0.1595), (60.71, 43.79, -0.8768), (60.71, 43.79, 0.1595), (60.41, 43.16, -0.8768), (60.41, 43.16, 0.1595), (59.91, 42.88, -0.8768), (59.91, 42.88, 0.1595), (59.2, 42.81, -0.8768), (59.2, 42.81, 0.1595), (58.7, 43.01, -0.8768), (58.7, 43.01, 0.1595), (58.18, 43.46, -0.8768), (58.18, 43.46, 0.1595), (57.66, 43.05, -0.8768), (57.66, 43.05, 0.1595), (56.9, 42.73, -0.8768), (56.9, 42.73, 0.1595), (56.3, 42.81, -0.8768), (56.3, 42.81, 0.1595), (55.72, 43.16, -0.8768), (55.72, 43.16, 0.1595), (55.33, 43.49, -0.8768), (55.33, 43.49, 0.1595), (55.11, 44.11, -0.8768), (55.11, 44.11, 0.1595), (54.64, 44.39, -0.8768), (54.64, 44.39, 0.1595), (54.11, 44.7, -0.8768), (54.11, 44.7, 0.1595), (53.58, 44.57, -0.8768), (53.58, 44.57, 0.1595), (52.99, 44.16, -0.8768), (52.99, 44.16, 0.1595), (52.17, 44.14, -0.8768), (52.17, 44.14, 0.1595), (51.59, 44.55, -0.8768), (51.59, 44.55, 0.1595), (51.15, 45.06, -0.8768), (51.15, 45.06, 0.1595), (50.81, 45.56, -0.8768), (50.81, 45.56, 0.1595), (50.29, 45.89, -0.8768), (50.29, 45.89, 0.1595), (49.77, 46.34, -0.8768), (49.77, 46.34, 0.1595), (49.27, 45.82, -0.8768), (49.27, 45.82, 0.1595), (48.65, 45.5, -0.8768), (48.65, 45.5, 0.1595), (48.19, 45.56, -0.8768), (48.19, 45.56, 0.1595), (47.72, 45.74, -0.8768), (47.72, 45.74, 0.1595), (47.22, 46.1, -0.8768), (47.22, 46.1, 0.1595), (46.78, 46.06, -0.8768), (46.78, 46.06, 0.1595), (46.26, 45.65, -0.8768), (46.26, 45.65, 0.1595), (46.78, 45.28, -0.8768), (46.78, 45.28, 0.1595), (47.04, 44.8, -0.8768), (47.04, 44.8, 0.1595), (46.96, 44.27, -0.8768), (46.96, 44.27, 0.1595), (46.42, 44.07, -0.8768), (46.42, 44.07, 0.1595), (45.92, 44.18, -0.8768), (45.92, 44.18, 0.1595), (45.57, 44.59, -0.8768), (45.57, 44.59, 0.1595), (45.03, 44.33, -0.8768), (45.03, 44.33, 0.1595), (44.53, 44.07, -0.8768), (44.53, 44.07, 0.1595), (44.9, 43.68, -0.8768), (44.9, 43.68, 0.1595), (45.38, 43.27, -0.8768), (45.38, 43.27, 0.1595), (45.55, 42.84, -0.8768), (45.55, 42.84, 0.1595), (45.66, 42.34, -0.8768), (45.66, 42.34, 0.1595), (45.38, 41.84, -0.8768), (45.38, 41.84, 0.1595), (45.03, 41.48, -0.8768), (45.03, 41.48, 0.1595), (44.49, 41.37, -0.8768), (44.49, 41.37, 0.1595), (44.15, 40.83, -0.8768), (44.15, 40.83, 0.1595), (43.8, 40.35, -0.8768), (43.8, 40.35, 0.1595), (43.3, 40.03, -0.8768), (43.3, 40.03, 0.1595), (42.72, 40.0, -0.8768), (42.72, 40.0, 0.1595), (42.05, 40.22, -0.8768), (42.05, 40.22, 0.1595), (41.72, 40.67, -0.8768), (41.72, 40.67, 0.1595), (41.21, 40.44, -0.8768), (41.21, 40.44, 0.1595), (40.79, 40.02, -0.8768), (40.79, 40.02, 0.1595), (40.28, 39.98, -0.8768), (40.28, 39.98, 0.1595), (39.61, 40.05, -0.8768), (39.61, 40.05, 0.1595), (39.17, 40.44, -0.8768), (39.17, 40.44, 0.1595), (38.78, 40.89, -0.8768), (38.78, 40.89, 0.1595), (38.44, 40.41, -0.8768), (38.44, 40.41, 0.1595), (37.9, 40.09, -0.8768), (37.9, 40.09, 0.1595), (37.46, 40.0, -0.8768), (37.46, 40.0, 0.1595), (36.82, 40.11, -0.8768), (36.82, 40.11, 0.1595), (36.34, 40.54, -0.8768), (36.34, 40.54, 0.1595), (35.89, 40.68, -0.8768), (35.89, 40.68, 0.1595), (35.5, 40.22, -0.8768), (35.5, 40.22, 0.1595), (34.98, 40.0, -0.8768), (34.98, 40.0, 0.1595), (34.57, 39.87, -0.8768), (34.57, 39.87, 0.1595), (34.41, 39.35, -0.8768), (34.41, 39.35, 0.1595), (34.07, 38.68, -0.8768), (34.07, 38.68, 0.1595), (33.5, 38.58, -0.8768), (33.5, 38.58, 0.1595), (32.92, 38.66, -0.8768), (32.92, 38.66, 0.1595), (32.34, 38.95, -0.8768), (32.34, 38.95, 0.1595), (31.91, 39.29, -0.8768), (31.91, 39.29, 0.1595), (31.43, 38.92, -0.8768), (31.43, 38.92, 0.1595), (30.93, 38.62, -0.8768), (30.93, 38.62, 0.1595), (30.39, 38.62, -0.8768), (30.39, 38.62, 0.1595), (29.94, 38.81, -0.8768), (29.94, 38.81, 0.1595), (29.51, 39.03, -0.8768), (29.51, 39.03, 0.1595), (29.16, 39.38, -0.8768), (29.16, 39.38, 0.1595), (28.79, 38.94, -0.8768), (28.79, 38.94, 0.1595), (28.12, 38.64, -0.8768), (28.12, 38.64, 0.1595), (27.58, 38.6, -0.8768), (27.58, 38.6, 0.1595), (27.62, 38.1, -0.8768), (27.62, 38.1, 0.1595), (28.06, 37.89, -0.8768), (28.06, 37.89, 0.1595), (28.57, 38.36, -0.8768), (28.57, 38.36, 0.1595), (29.38, 38.55, -0.8768), (29.38, 38.55, 0.1595), (29.68, 38.17, -0.8768), (29.68, 38.17, 0.1595), (30.15, 37.82, -0.8768), (30.15, 37.82, 0.1595), (30.37, 37.34, -0.8768), (30.37, 37.34, 0.1595), (30.44, 36.72, -0.8768), (30.44, 36.72, 0.1595), (29.96, 36.13, -0.8768), (29.96, 36.13, 0.1595), (29.25, 35.9, -0.8768), (29.25, 35.9, 0.1595), (28.55, 35.92, -0.8768), (28.55, 35.92, 0.1595), (28.03, 36.29, -0.8768), (28.03, 36.29, 0.1595), (27.67, 36.7, -0.8768), (27.67, 36.7, 0.1595), (27.36, 37.17, -0.8768), (27.36, 37.17, 0.1595), (26.74, 37.19, -0.8768), (26.74, 37.19, 0.1595), (26.28, 37.73, -0.8768), (26.28, 37.73, 0.1595), (26.63, 38.38, -0.8768), (26.63, 38.38, 0.1595), (27.0, 38.84, -0.8768), (27.0, 38.84, 0.1595), (26.48, 39.18, -0.8768), (26.48, 39.18, 0.1595), (25.81, 38.82, -0.8768), (25.81, 38.82, 0.1595), (25.01, 38.58, -0.8768), (25.01, 38.58, 0.1595), (24.96, 38.04, -0.8768), (24.96, 38.04, 0.1595), (24.62, 37.41, -0.8768), (24.62, 37.41, 0.1595), (23.99, 37.17, -0.8768), (23.99, 37.17, 0.1595), (23.0, 37.24, -0.8768), (23.0, 37.24, 0.1595), (22.5, 37.62, -0.8768), (22.5, 37.62, 0.1595), (21.98, 37.95, -0.8768), (21.98, 37.95, 0.1595), (21.59, 37.41, -0.8768), (21.59, 37.41, 0.1595), (21.09, 37.22, -0.8768), (21.09, 37.22, 0.1595), (20.68, 36.87, -0.8768), (20.68, 36.87, 0.1595), (20.6, 36.31, -0.8768), (20.6, 36.31, 0.1595), (20.08, 35.98, -0.8768), (20.08, 35.98, 0.1595), (19.45, 35.7, -0.8768), (19.45, 35.7, 0.1595), (19.36, 35.27, -0.8768), (19.36, 35.27, 0.1595), (18.97, 34.75, -0.8768), (18.97, 34.75, 0.1595), (18.35, 34.47, -0.8768), (18.35, 34.47, 0.1595), (17.63, 34.47, -0.8768), (17.63, 34.47, 0.1595), (16.96, 34.86, -0.8768), (16.96, 34.86, 0.1595), (16.7, 35.36, -0.8768), (16.7, 35.36, 0.1595), (16.23, 34.92, -0.8768), (16.23, 34.92, 0.1595), (15.73, 34.51, -0.8768), (15.73, 34.51, 0.1595), (15.27, 34.45, -0.8768), (15.27, 34.45, 0.1595), (15.15, 33.77, -0.8768), (15.15, 33.77, 0.1595), (14.71, 33.34, -0.8768), (14.71, 33.34, 0.1595), (14.06, 33.06, -0.8768), (14.06, 33.06, 0.1595), (15.82, 33.06, -0.8768), (15.82, 33.06, 0.1595), (30.02, 33.08, -0.8768), (30.02, 33.08, 0.1595), (29.33, 33.62, -0.8768), (29.33, 33.62, 0.1595), (28.99, 34.4, -0.8768), (28.99, 34.4, 0.1595), (29.38, 34.97, -0.8768), (29.38, 34.97, 0.1595), (29.85, 35.4, -0.8768), (29.85, 35.4, 0.1595), (30.31, 35.77, -0.8768), (30.31, 35.77, 0.1595), (31.0, 35.63, -0.8768), (31.0, 35.63, 0.1595), (31.5, 35.14, -0.8768), (31.5, 35.14, 0.1595), (31.67, 34.66, -0.8768), (31.67, 34.66, 0.1595), (31.91, 34.14, -0.8768), (31.91, 34.14, 0.1595), (31.56, 33.54, -0.8768), (31.56, 33.54, 0.1595), (30.95, 33.23, -0.8768), (30.95, 33.23, 0.1595), (31.67, 33.04, -0.8768), (31.67, 33.04, 0.1595), (40.97, 33.11, -0.8768), (40.97, 33.11, 0.1595), (41.03, 32.57, -0.8768), (41.03, 32.57, 0.1595), (40.97, 26.16, -0.8768), (40.97, 26.16, 0.1595), (42.81, 26.16, -0.8768), (42.81, 26.16, 0.1595), (42.83, 34.43, -0.8768), (42.83, 34.43, 0.1595), (52.52, 34.45, -0.8768), (52.52, 34.45, 0.1595), (52.52, 26.14, -0.8768), (52.52, 26.14, 0.1595), (48.47, 26.14, -0.8768), (48.47, 26.14, 0.1595), (48.45, 27.85, -0.8768), (48.45, 27.85, 0.1595), (46.94, 27.81, -0.8768), (46.94, 27.81, 0.1595), (46.89, 26.16, -0.8768), (46.89, 26.16, 0.1595), (42.93, 26.12, -0.8768), (42.93, 26.12, 0.1595), (42.87, 23.39, -0.8768), (42.87, 23.39, 0.1595), (40.58, 23.37, -0.8768), (40.58, 23.37, 0.1595), (40.49, 31.64, -0.8768), (40.49, 31.64, 0.1595), (13.43, 31.66, -0.8768), (13.43, 31.66, 0.1595), (13.41, 27.51, -0.8768), (13.41, 27.51, 0.1595), (9.261, 27.51, -0.8768), (9.261, 27.51, 0.1595), (9.283, 13.72, -0.8768), (9.283, 13.72, 0.1595), (40.51, 13.74, -0.8768), (40.51, 13.74, 0.1595), (40.55, 20.7, -0.8768), (40.55, 20.7, 0.1595), (42.9, 20.66, -0.8768), (42.9, 20.66, 0.1595), (42.9, 12.33, -0.8768), (42.9, 12.33, 0.1595), (8.748, 12.31, -0.8768), (8.748, 12.31, 0.1595), (8.77, 29.43, -0.8768), (8.77, 29.43, 0.1595), (8.145, 29.54, -0.8768), (8.145, 29.54, 0.1595), (7.14, 28.87, -0.8768), (7.14, 28.87, 0.1595), (6.962, 28.13, -0.8768), (6.962, 28.13, 0.1595), (6.002, 27.55, -0.8768), (6.002, 27.55, 0.1595), (6.694, 26.86, -0.8768), (6.694, 26.86, 0.1595), (6.984, 25.86, -0.8768), (6.984, 25.86, 0.1595), (6.538, 25.08, -0.8768), (6.538, 25.08, 0.1595), (5.846, 24.65, -0.8768), (5.846, 24.65, 0.1595), (5.422, 24.21, -0.8768), (5.422, 24.21, 0.1595), (4.998, 23.47, -0.8768), (4.998, 23.47, 0.1595), (4.35, 23.25, -0.8768), (4.35, 23.25, 0.1595), (3.971, 22.49, -0.8768), (3.971, 22.49, 0.1595), (3.279, 22.04, -0.8768), (3.279, 22.04, 0.1595), (2.565, 22.06, -0.8768), (2.565, 22.06, 0.1595), (1.873, 22.6, -0.8768), (1.873, 22.6, 0.1595), (1.382, 22.89, -0.8768), (1.382, 22.89, 0.1595), (0.8684, 22.26, -0.8768), (0.8684, 22.26, 0.1595), (0.1096, 22.04, -0.8768), (0.1096, 22.04, 0.1595), (0.02026, 21.42, -0.8768), (0.02026, 21.42, 0.1595), (-0.3145, 20.81, -0.8768), (-0.3145, 20.81, 0.1595), (-1.051, 20.61, -0.8768), (-1.051, 20.61, 0.1595), (-1.386, 20.08, -0.8768), (-1.386, 20.08, 0.1595), (-1.743, 19.47, -0.8768), (-1.743, 19.47, 0.1595), (-2.457, 19.18, -0.8768), (-2.457, 19.18, 0.1595), (-2.792, 18.56, -0.8768), (-2.792, 18.56, 0.1595), (-3.283, 18.07, -0.8768), (-3.283, 18.07, 0.1595), (-3.997, 17.82, -0.8768), (-3.997, 17.82, 0.1595), (-4.221, 16.93, -0.8768), (-4.221, 16.93, 0.1595), (-4.868, 16.62, -0.8768), (-4.868, 16.62, 0.1595), (-4.756, 16.08, -0.8768), (-4.756, 16.08, 0.1595), (-4.221, 15.55, -0.8768), (-4.221, 15.55, 0.1595), (-4.042, 14.88, -0.8768), (-4.042, 14.88, 0.1595), (-4.31, 14.25, -0.8768), (-4.31, 14.25, 0.1595), (-4.89, 13.94, -0.8768), (-4.89, 13.94, 0.1595), (-4.712, 13.29, -0.8768), (-4.712, 13.29, 0.1595), (-4.154, 12.69, -0.8768), (-4.154, 12.69, 0.1595), (-3.417, 13.4, -0.8768), (-3.417, 13.4, 0.1595), (-2.792, 13.8, -0.8768), (-2.792, 13.8, 0.1595), (-2.033, 13.47, -0.8768), (-2.033, 13.47, 0.1595), (-1.609, 12.89, -0.8768), (-1.609, 12.89, 0.1595), (-1.341, 12.2, -0.8768), (-1.341, 12.2, 0.1595), (-1.498, 11.57, -0.8768), (-1.498, 11.57, 0.1595), (-2.435, 10.95, -0.8768), (-2.435, 10.95, 0.1595), (-2.056, 10.5, -0.8768), (-2.056, 10.5, 0.1595), (-1.542, 10.17, -0.8768), (-1.542, 10.17, 0.1595), (-1.297, 9.609, -0.8768), (-1.297, 9.609, 0.1595), (-0.694, 9.385, -0.8768), (-0.694, 9.385, 0.1595), (-0.2699, 8.85, -0.8768), (-0.2699, 8.85, 0.1595), (0.08722, 8.247, -0.8768), (0.08722, 8.247, 0.1595), (-0.00206, 7.6, -0.8768), (-0.00206, 7.6, 0.1595), (-0.3815, 7.153, -0.8768), (-0.3815, 7.153, 0.1595), (-1.051, 6.93, -0.8768), (-1.051, 6.93, 0.1595), (-0.6717, 6.484, -0.8768), (-0.6717, 6.484, 0.1595), (-0.02441, 5.814, -0.8768), (-0.02441, 5.814, 0.1595), (0.06487, 5.145, -0.8768), (0.06487, 5.145, 0.1595), (-0.2476, 4.609, -0.8768), (-0.2476, 4.609, 0.1595), (-0.8503, 4.118, -0.8768), (-0.8503, 4.118, 0.1595), (-1.364, 3.761, -0.8768), (-1.364, 3.761, 0.1595), (-1.52, 3.069, -0.8768), (-1.52, 3.069, 0.1595), (-2.189, 2.801, -0.8768), (-2.189, 2.801, 0.1595), (-2.792, 2.555, -0.8768), (-2.792, 2.555, 0.1595), (-2.725, 1.975, -0.8768), (-2.725, 1.975, 0.1595), (-3.305, 1.551, -0.8768), (-3.305, 1.551, 0.1595), (-3.886, 1.328, -0.8768), (-3.886, 1.328, 0.1595), (-3.261, 0.926, -0.8768), (-3.261, 0.926, 0.1595), (-2.993, 0.4126, -0.8768), (-2.993, 0.4126, 0.1595), (-2.747, -0.1008, -0.8768), (-2.747, -0.1008, 0.1595), (-15.53, 0.1695, -0.8768), (-15.53, 0.1695, 0.1595), (-10.89, 51.52, -0.8768), (-10.89, 51.52, 0.1595), (72.02, 53.68, -0.8768), (72.02, 53.68, 0.1595), (71.92, 46.89, 0.1595)], [], [(0, 1, 3, 2), (2, 3, 5, 4), (4, 5, 7, 6), (6, 7, 9, 8), (8, 9, 11, 10), (10, 11, 13, 12), (12, 13, 15, 14), (14, 15, 17, 16), (16, 17, 19, 18), (18, 19, 21, 20), (20, 21, 23, 22), (22, 23, 25, 24), (24, 25, 27, 26), (26, 27, 1, 0), (1, 27, 25, 23, 21, 19, 17, 15, 13, 11, 9, 7, 5, 3), (2, 4, 6, 8, 10, 12, 14, 16, 18, 20, 22, 24, 26, 0), (28, 29, 31, 30), (30, 31, 33, 32), (32, 33, 35, 34), (34, 35, 37, 36), (36, 37, 39, 38), (38, 39, 41, 40), (40, 41, 43, 42), (42, 43, 45, 44), (44, 45, 47, 46), (46, 47, 29, 28), (29, 47, 45, 43, 41, 39, 37, 35, 33, 31), (30, 32, 34, 36, 38, 40, 42, 44, 46, 28), (48, 49, 51, 50), (50, 51, 53, 52), (52, 53, 55, 54), (54, 55, 57, 56), (56, 57, 59, 58), (58, 59, 61, 60), (60, 61, 63, 62), (62, 63, 65, 64), (64, 65, 67, 66), (66, 67, 69, 68), (68, 69, 71, 70), (70, 71, 73, 72), (72, 73, 75, 74), (74, 75, 77, 76), (76, 77, 79, 78), (78, 79, 81, 80), (49, 81, 79, 77, 75, 73, 71, 69, 67, 65, 63, 61, 59, 57, 55, 53, 51), (80, 81, 49, 48), (50, 52, 54, 56, 58, 60, 62, 64, 66, 68, 70, 72, 74, 76, 78, 80, 48), (82, 83, 85, 84), (84, 85, 87, 86), (86, 87, 89, 88), (88, 89, 91, 90), (90, 91, 93, 92), (92, 93, 95, 94), (94, 95, 97, 96), (96, 97, 99, 98), (98, 99, 101, 100), (100, 101, 103, 102), (102, 103, 105, 104), (104, 105, 107, 106), (106, 107, 109, 108), (108, 109, 111, 110), (110, 111, 113, 112), (112, 113, 115, 114), (83, 115, 113, 111, 109, 107, 105, 103, 101, 99, 97, 95, 93, 91, 89, 87, 85), (114, 115, 83, 82), (84, 86, 88, 90, 92, 94, 96, 98, 100, 102, 104, 106, 108, 110, 112, 114, 82), (116, 117, 119, 118), (118, 119, 121, 120), (120, 121, 123, 122), (122, 123, 125, 124), (124, 125, 127, 126), (126, 127, 129, 128), (128, 129, 131, 130), (130, 131, 133, 132), (132, 133, 135, 134), (134, 135, 137, 136), (136, 137, 139, 138), (138, 139, 141, 140), (140, 141, 143, 142), (142, 143, 145, 144), (144, 145, 147, 146), (146, 147, 149, 148), (117, 149, 147, 145, 143, 141, 139, 137, 135, 133, 131, 129, 127, 125, 123, 121, 119), (148, 149, 117, 116), (118, 120, 122, 124, 126, 128, 130, 132, 134, 136, 138, 140, 142, 144, 146, 148, 116), (150, 151, 153, 152), (152, 153, 155, 154), (154, 155, 157, 156), (156, 157, 159, 158), (158, 159, 161, 160), (160, 161, 163, 162), (162, 163, 165, 164), (164, 165, 167, 166), (166, 167, 169, 168), (168, 169, 171, 170), (170, 171, 173, 172), (172, 173, 175, 174), (174, 175, 177, 176), (176, 177, 179, 178), (178, 179, 181, 180), (180, 181, 183, 182), (151, 183, 181, 179, 177, 175, 173, 171, 169, 167, 165, 163, 161, 159, 157, 155, 153), (182, 183, 151, 150), (152, 154, 156, 158, 160, 162, 164, 166, 168, 170, 172, 174, 176, 178, 180, 182, 150), (184, 185, 187, 186), (186, 187, 189, 188), (188, 189, 191, 190), (190, 191, 193, 192), (192, 193, 195, 194), (194, 195, 197, 196), (196, 197, 199, 198), (198, 199, 201, 200), (200, 201, 203, 202), (202, 203, 205, 204), (204, 205, 207, 206), (206, 207, 209, 208), (208, 209, 211, 210), (210, 211, 213, 212), (212, 213, 215, 214), (214, 215, 217, 216), (185, 217, 215, 213, 211, 209, 207, 205, 203, 201, 199, 197, 195, 193, 191, 189, 187), (216, 217, 185, 184), (186, 188, 190, 192, 194, 196, 198, 200, 202, 204, 206, 208, 210, 212, 214, 216, 184), (218, 219, 221, 220), (220, 221, 223, 222), (222, 223, 225, 224), (224, 225, 227, 226), (226, 227, 229, 228), (228, 229, 231, 230), (230, 231, 233, 232), (232, 233, 235, 234), (234, 235, 237, 236), (236, 237, 239, 238), (238, 239, 241, 240), (240, 241, 243, 242), (242, 243, 245, 244), (244, 245, 247, 246), (246, 247, 249, 248), (248, 249, 251, 250), (219, 251, 249, 247, 245, 243, 241, 239, 237, 235, 233, 231, 229, 227, 225, 223, 221), (250, 251, 219, 218), (220, 222, 224, 226, 228, 230, 232, 234, 236, 238, 240, 242, 244, 246, 248, 250, 218), (252, 253, 255, 254), (254, 255, 257, 256), (256, 257, 259, 258), (258, 259, 261, 260), (260, 261, 263, 262), (262, 263, 265, 264), (264, 265, 267, 266), (266, 267, 269, 268), (268, 269, 271, 270), (270, 271, 273, 272), (272, 273, 275, 274), (274, 275, 277, 276), (276, 277, 279, 278), (278, 279, 281, 280), (280, 281, 283, 282), (282, 283, 285, 284), (253, 285, 283, 281, 279, 277, 275, 273, 271, 269, 267, 265, 263, 261, 259, 257, 255), (284, 285, 253, 252), (254, 256, 258, 260, 262, 264, 266, 268, 270, 272, 274, 276, 278, 280, 282, 284, 252), (286, 287, 289, 288), (288, 289, 291, 290), (290, 291, 293, 292), (292, 293, 295, 294), (294, 295, 297, 296), (296, 297, 299, 298), (298, 299, 301, 300), (300, 301, 303, 302), (302, 303, 305, 304), (304, 305, 307, 306), (306, 307, 309, 308), (308, 309, 311, 310), (310, 311, 313, 312), (312, 313, 315, 314), (314, 315, 317, 316), (316, 317, 319, 318), (287, 319, 317, 315, 313, 311, 309, 307, 305, 303, 301, 299, 297, 295, 293, 291, 289), (318, 319, 287, 286), (288, 290, 292, 294, 296, 298, 300, 302, 304, 306, 308, 310, 312, 314, 316, 318, 286), (320, 321, 323, 322), (322, 323, 325, 324), (324, 325, 327, 326), (326, 327, 329, 328), (328, 329, 331, 330), (330, 331, 333, 332), (332, 333, 335, 334), (334, 335, 337, 336), (336, 337, 339, 338), (338, 339, 341, 340), (340, 341, 343, 342), (342, 343, 345, 344), (344, 345, 347, 346), (346, 347, 349, 348), (348, 349, 351, 350), (350, 351, 353, 352), (321, 353, 351, 349, 347, 345, 343, 341, 339, 337, 335, 333, 331, 329, 327, 325, 323), (352, 353, 321, 320), (322, 324, 326, 328, 330, 332, 334, 336, 338, 340, 342, 344, 346, 348, 350, 352, 320), (354, 355, 357, 356), (356, 357, 359, 358), (358, 359, 361, 360), (360, 361, 363, 362), (362, 363, 365, 364), (364, 365, 367, 366), (366, 367, 369, 368), (368, 369, 371, 370), (370, 371, 373, 372), (372, 373, 375, 374), (374, 375, 377, 376), (376, 377, 379, 378), (378, 379, 381, 380), (380, 381, 383, 382), (382, 383, 385, 384), (384, 385, 387, 386), (355, 387, 385, 383, 381, 379, 377, 375, 373, 371, 369, 367, 365, 363, 361, 359, 357), (386, 387, 355, 354), (356, 358, 360, 362, 364, 366, 368, 370, 372, 374, 376, 378, 380, 382, 384, 386, 354), (388, 389, 391, 390), (390, 391, 393, 392), (392, 393, 395, 394), (394, 395, 397, 396), (396, 397, 399, 398), (398, 399, 401, 400), (400, 401, 403, 402), (402, 403, 405, 404), (404, 405, 407, 406), (406, 407, 409, 408), (408, 409, 411, 410), (410, 411, 413, 412), (412, 413, 415, 414), (414, 415, 417, 416), (416, 417, 419, 418), (418, 419, 421, 420), (389, 421, 419, 417, 415, 413, 411, 409, 407, 405, 403, 401, 399, 397, 395, 393, 391), (420, 421, 389, 388), (390, 392, 394, 396, 398, 400, 402, 404, 406, 408, 410, 412, 414, 416, 418, 420, 388), (422, 423, 425, 424), (424, 425, 427, 426), (426, 427, 429, 428), (428, 429, 431, 430), (430, 431, 433, 432), (432, 433, 435, 434), (434, 435, 437, 436), (436, 437, 439, 438), (438, 439, 441, 440), (440, 441, 443, 442), (442, 443, 445, 444), (444, 445, 447, 446), (446, 447, 449, 448), (448, 449, 451, 450), (450, 451, 453, 452), (452, 453, 455, 454), (423, 455, 453, 451, 449, 447, 445, 443, 441, 439, 437, 435, 433, 431, 429, 427, 425), (454, 455, 423, 422), (424, 426, 428, 430, 432, 434, 436, 438, 440, 442, 444, 446, 448, 450, 452, 454, 422), (456, 457, 459, 458), (458, 459, 461, 460), (460, 461, 463, 462), (462, 463, 465, 464), (464, 465, 467, 466), (466, 467, 469, 468), (468, 469, 471, 470), (470, 471, 473, 472), (472, 473, 475, 474), (474, 475, 477, 476), (476, 477, 479, 478), (478, 479, 481, 480), (480, 481, 483, 482), (482, 483, 485, 484), (484, 485, 487, 486), (486, 487, 489, 488), (457, 489, 487, 485, 483, 481, 479, 477, 475, 473, 471, 469, 467, 465, 463, 461, 459), (488, 489, 457, 456), (458, 460, 462, 464, 466, 468, 470, 472, 474, 476, 478, 480, 482, 484, 486, 488, 456), (490, 491, 493, 492), (492, 493, 495, 494), (494, 495, 497, 496), (496, 497, 499, 498), (498, 499, 501, 500), (500, 501, 503, 502), (502, 503, 505, 504), (504, 505, 507, 506), (506, 507, 509, 508), (508, 509, 511, 510), (510, 511, 513, 512), (512, 513, 515, 514), (514, 515, 517, 516), (516, 517, 519, 518), (518, 519, 521, 520), (520, 521, 523, 522), (491, 523, 521, 519, 517, 515, 513, 511, 509, 507, 505, 503, 501, 499, 497, 495, 493), (522, 523, 491, 490), (492, 494, 496, 498, 500, 502, 504, 506, 508, 510, 512, 514, 516, 518, 520, 522, 490), (524, 525, 527, 526), (526, 527, 529, 528), (528, 529, 531, 530), (530, 531, 533, 532), (532, 533, 535, 534), (534, 535, 537, 536), (536, 537, 539, 538), (538, 539, 541, 540), (540, 541, 543, 542), (542, 543, 545, 544), (544, 545, 547, 546), (546, 547, 549, 548), (548, 549, 551, 550), (550, 551, 553, 552), (552, 553, 555, 554), (554, 555, 557, 556), (525, 557, 555, 553, 551, 549, 547, 545, 543, 541, 539, 537, 535, 533, 531, 529, 527), (556, 557, 525, 524), (526, 528, 530, 532, 534, 536, 538, 540, 542, 544, 546, 548, 550, 552, 554, 556, 524), (558, 559, 561, 560), (560, 561, 563, 562), (562, 563, 565, 564), (564, 565, 567, 566), (566, 567, 569, 568), (568, 569, 571, 570), (570, 571, 573, 572), (572, 573, 575, 574), (574, 575, 577, 576), (576, 577, 579, 578), (578, 579, 581, 580), (580, 581, 583, 582), (582, 583, 585, 584), (584, 585, 587, 586), (586, 587, 589, 588), (588, 589, 591, 590), (559, 591, 589, 587, 585, 583, 581, 579, 577, 575, 573, 571, 569, 567, 565, 563, 561), (590, 591, 559, 558), (560, 562, 564, 566, 568, 570, 572, 574, 576, 578, 580, 582, 584, 586, 588, 590, 558), (592, 593, 595, 594), (594, 595, 597, 596), (596, 597, 599, 598), (598, 599, 601, 600), (600, 601, 603, 602), (602, 603, 605, 604), (604, 605, 607, 606), (606, 607, 609, 608), (608, 609, 611, 610), (610, 611, 613, 612), (612, 613, 615, 614), (614, 615, 617, 616), (616, 617, 619, 618), (618, 619, 621, 620), (620, 621, 623, 622), (622, 623, 625, 624), (593, 625, 623, 621, 619, 617, 615, 613, 611, 609, 607, 605, 603, 601, 599, 597, 595), (624, 625, 593, 592), (594, 596, 598, 600, 602, 604, 606, 608, 610, 612, 614, 616, 618, 620, 622, 624, 592), (626, 627, 629, 628), (628, 629, 631, 630), (630, 631, 633, 632), (632, 633, 635, 634), (634, 635, 637, 636), (636, 637, 639, 638), (638, 639, 641, 640), (640, 641, 643, 642), (642, 643, 645, 644), (644, 645, 647, 646), (646, 647, 649, 648), (648, 649, 651, 650), (650, 651, 653, 652), (652, 653, 655, 654), (654, 655, 657, 656), (656, 657, 659, 658), (627, 659, 657, 655, 653, 651, 649, 647, 645, 643, 641, 639, 637, 635, 633, 631, 629), (658, 659, 627, 626), (628, 630, 632, 634, 636, 638, 640, 642, 644, 646, 648, 650, 652, 654, 656, 658, 626), (660, 661, 663, 662), (662, 663, 665, 664), (664, 665, 667, 666), (666, 667, 669, 668), (668, 669, 671, 670), (670, 671, 673, 672), (672, 673, 675, 674), (674, 675, 677, 676), (676, 677, 679, 678), (678, 679, 681, 680), (680, 681, 683, 682), (682, 683, 685, 684), (684, 685, 687, 686), (686, 687, 689, 688), (688, 689, 691, 690), (690, 691, 693, 692), (661, 693, 691, 689, 687, 685, 683, 681, 679, 677, 675, 673, 671, 669, 667, 665, 663), (692, 693, 661, 660), (662, 664, 666, 668, 670, 672, 674, 676, 678, 680, 682, 684, 686, 688, 690, 692, 660), (694, 695, 697, 696), (696, 697, 699, 698), (698, 699, 701, 700), (700, 701, 703, 702), (702, 703, 705, 704), (704, 705, 707, 706), (706, 707, 709, 708), (708, 709, 711, 710), (710, 711, 713, 712), (712, 713, 715, 714), (714, 715, 717, 716), (716, 717, 719, 718), (718, 719, 721, 720), (720, 721, 723, 722), (722, 723, 725, 724), (724, 725, 727, 726), (695, 727, 725, 723, 721, 719, 717, 715, 713, 711, 709, 707, 705, 703, 701, 699, 697), (726, 727, 695, 694), (696, 698, 700, 702, 704, 706, 708, 710, 712, 714, 716, 718, 720, 722, 724, 726, 694), (728, 729, 731, 730), (730, 731, 733, 732), (732, 733, 735, 734), (734, 735, 737, 736), (736, 737, 739, 738), (738, 739, 741, 740), (740, 741, 743, 742), (742, 743, 745, 744), (744, 745, 747, 746), (746, 747, 749, 748), (748, 749, 751, 750), (750, 751, 753, 752), (752, 753, 755, 754), (754, 755, 757, 756), (756, 757, 759, 758), (758, 759, 761, 760), (729, 761, 759, 757, 755, 753, 751, 749, 747, 745, 743, 741, 739, 737, 735, 733, 731), (760, 761, 729, 728), (730, 732, 734, 736, 738, 740, 742, 744, 746, 748, 750, 752, 754, 756, 758, 760, 728), (762, 763, 765, 764), (764, 765, 767, 766), (766, 767, 769, 768), (768, 769, 771, 770), (770, 771, 773, 772), (772, 773, 775, 774), (774, 775, 777, 776), (776, 777, 779, 778), (778, 779, 781, 780), (780, 781, 783, 782), (782, 783, 785, 784), (784, 785, 787, 786), (786, 787, 789, 788), (788, 789, 791, 790), (790, 791, 793, 792), (792, 793, 795, 794), (763, 795, 793, 791, 789, 787, 785, 783, 781, 779, 777, 775, 773, 771, 769, 767, 765), (794, 795, 763, 762), (764, 766, 768, 770, 772, 774, 776, 778, 780, 782, 784, 786, 788, 790, 792, 794, 762), (796, 797, 799, 798), (798, 799, 801, 800), (800, 801, 803, 802), (802, 803, 805, 804), (804, 805, 807, 806), (806, 807, 809, 808), (808, 809, 811, 810), (810, 811, 813, 812), (812, 813, 815, 814), (814, 815, 817, 816), (816, 817, 819, 818), (818, 819, 821, 820), (820, 821, 823, 822), (822, 823, 825, 824), (824, 825, 827, 826), (826, 827, 829, 828), (797, 829, 827, 825, 823, 821, 819, 817, 815, 813, 811, 809, 807, 805, 803, 801, 799), (828, 829, 797, 796), (798, 800, 802, 804, 806, 808, 810, 812, 814, 816, 818, 820, 822, 824, 826, 828, 796), (830, 831, 833, 832), (832, 833, 835, 834), (834, 835, 837, 836), (836, 837, 839, 838), (838, 839, 841, 840), (840, 841, 843, 842), (842, 843, 845, 844), (844, 845, 847, 846), (846, 847, 849, 848), (848, 849, 851, 850), (850, 851, 853, 852), (852, 853, 855, 854), (854, 855, 857, 856), (856, 857, 859, 858), (858, 859, 861, 860), (860, 861, 863, 862), (831, 863, 861, 859, 857, 855, 853, 851, 849, 847, 845, 843, 841, 839, 837, 835, 833), (862, 863, 831, 830), (832, 834, 836, 838, 840, 842, 844, 846, 848, 850, 852, 854, 856, 858, 860, 862, 830), (864, 865, 867, 866), (866, 867, 869, 868), (868, 869, 871, 870), (870, 871, 873, 872), (872, 873, 875, 874), (874, 875, 877, 876), (876, 877, 879, 878), (878, 879, 881, 880), (880, 881, 883, 882), (882, 883, 885, 884), (884, 885, 887, 886), (886, 887, 889, 888), (888, 889, 891, 890), (890, 891, 893, 892), (892, 893, 895, 894), (894, 895, 897, 896), (865, 897, 895, 893, 891, 889, 887, 885, 883, 881, 879, 877, 875, 873, 871, 869, 867), (896, 897, 865, 864), (866, 868, 870, 872, 874, 876, 878, 880, 882, 884, 886, 888, 890, 892, 894, 896, 864), (898, 899, 901, 900), (900, 901, 903, 902), (902, 903, 905, 904), (904, 905, 907, 906), (906, 907, 909, 908), (908, 909, 911, 910), (910, 911, 913, 912), (912, 913, 915, 914), (914, 915, 917, 916), (916, 917, 919, 918), (918, 919, 921, 920), (920, 921, 923, 922), (922, 923, 925, 924), (924, 925, 927, 926), (926, 927, 929, 928), (928, 929, 931, 930), (899, 931, 929, 927, 925, 923, 921, 919, 917, 915, 913, 911, 909, 907, 905, 903, 901), (930, 931, 899, 898), (900, 902, 904, 906, 908, 910, 912, 914, 916, 918, 920, 922, 924, 926, 928, 930, 898), (932, 933, 935, 934), (934, 935, 937, 936), (936, 937, 939, 938), (938, 939, 941, 940), (940, 941, 943, 942), (942, 943, 945, 944), (944, 945, 947, 946), (946, 947, 949, 948), (948, 949, 951, 950), (950, 951, 953, 952), (952, 953, 955, 954), (954, 955, 957, 956), (956, 957, 959, 958), (958, 959, 961, 960), (960, 961, 963, 962), (962, 963, 965, 964), (933, 965, 963, 961, 959, 957, 955, 953, 951, 949, 947, 945, 943, 941, 939, 937, 935), (964, 965, 933, 932), (934, 936, 938, 940, 942, 944, 946, 948, 950, 952, 954, 956, 958, 960, 962, 964, 932), (966, 967, 969, 968), (968, 969, 971, 970), (970, 971, 973, 972), (972, 973, 975, 974), (974, 975, 977, 976), (976, 977, 979, 978), (978, 979, 981, 980), (980, 981, 983, 982), (982, 983, 985, 984), (984, 985, 987, 986), (986, 987, 989, 988), (988, 989, 991, 990), (990, 991, 993, 992), (992, 993, 995, 994), (994, 995, 997, 996), (996, 997, 999, 998), (967, 999, 997, 995, 993, 991, 989, 987, 985, 983, 981, 979, 977, 975, 973, 971, 969), (998, 999, 967, 966), (968, 970, 972, 974, 976, 978, 980, 982, 984, 986, 988, 990, 992, 994, 996, 998, 966), (1000, 1001, 1003, 1002), (1002, 1003, 1005, 1004), (1004, 1005, 1007, 1006), (1006, 1007, 1009, 1008), (1008, 1009, 1011, 1010), (1010, 1011, 1013, 1012), (1012, 1013, 1015, 1014), (1014, 1015, 1017, 1016), (1016, 1017, 1019, 1018), (1018, 1019, 1021, 1020), (1020, 1021, 1023, 1022), (1022, 1023, 1025, 1024), (1024, 1025, 1027, 1026), (1026, 1027, 1029, 1028), (1028, 1029, 1031, 1030), (1030, 1031, 1033, 1032), (1001, 1033, 1031, 1029, 1027, 1025, 1023, 1021, 1019, 1017, 1015, 1013, 1011, 1009, 1007, 1005, 1003), (1032, 1033, 1001, 1000), (1002, 1004, 1006, 1008, 1010, 1012, 1014, 1016, 1018, 1020, 1022, 1024, 1026, 1028, 1030, 1032, 1000), (1034, 1035, 1037, 1036), (1036, 1037, 1039, 1038), (1038, 1039, 1041, 1040), (1040, 1041, 1043, 1042), (1042, 1043, 1045, 1044), (1044, 1045, 1047, 1046), (1046, 1047, 1049, 1048), (1048, 1049, 1051, 1050), (1050, 1051, 1053, 1052), (1052, 1053, 1055, 1054), (1054, 1055, 1057, 1056), (1056, 1057, 1059, 1058), (1058, 1059, 1061, 1060), (1060, 1061, 1063, 1062), (1062, 1063, 1065, 1064), (1064, 1065, 1067, 1066), (1035, 1067, 1065, 1063, 1061, 1059, 1057, 1055, 1053, 1051, 1049, 1047, 1045, 1043, 1041, 1039, 1037), (1066, 1067, 1035, 1034), (1036, 1038, 1040, 1042, 1044, 1046, 1048, 1050, 1052, 1054, 1056, 1058, 1060, 1062, 1064, 1066, 1034), (1068, 1069, 1071, 1070), (1070, 1071, 1073, 1072), (1072, 1073, 1075, 1074), (1074, 1075, 1077, 1076), (1076, 1077, 1079, 1078), (1078, 1079, 1081, 1080), (1080, 1081, 1083, 1082), (1082, 1083, 1085, 1084), (1084, 1085, 1087, 1086), (1086, 1087, 1089, 1088), (1088, 1089, 1091, 1090), (1090, 1091, 1093, 1092), (1092, 1093, 1095, 1094), (1094, 1095, 1097, 1096), (1096, 1097, 1099, 1098), (1098, 1099, 1101, 1100), (1069, 1101, 1099, 1097, 1095, 1093, 1091, 1089, 1087, 1085, 1083, 1081, 1079, 1077, 1075, 1073, 1071), (1100, 1101, 1069, 1068), (1070, 1072, 1074, 1076, 1078, 1080, 1082, 1084, 1086, 1088, 1090, 1092, 1094, 1096, 1098, 1100, 1068), (1102, 1103, 1105, 1104), (1104, 1105, 1107, 1106), (1106, 1107, 1109, 1108), (1108, 1109, 1111, 1110), (1110, 1111, 1113, 1112), (1112, 1113, 1115, 1114), (1114, 1115, 1117, 1116), (1116, 1117, 1119, 1118), (1118, 1119, 1121, 1120), (1120, 1121, 1123, 1122), (1122, 1123, 1125, 1124), (1124, 1125, 1127, 1126), (1126, 1127, 1129, 1128), (1128, 1129, 1131, 1130), (1130, 1131, 1133, 1132), (1132, 1133, 1135, 1134), (1134, 1135, 1137, 1136), (1136, 1137, 1139, 1138), (1138, 1139, 1141, 1140), (1140, 1141, 1143, 1142), (1142, 1143, 1145, 1144), (1144, 1145, 1147, 1146), (1146, 1147, 1149, 1148), (1148, 1149, 1151, 1150), (1150, 1151, 1153, 1152), (1152, 1153, 1155, 1154), (1154, 1155, 1157, 1156), (1156, 1157, 1159, 1158), (1158, 1159, 1161, 1160), (1160, 1161, 1163, 1162), (1162, 1163, 1165, 1164), (1164, 1165, 1167, 1166), (1166, 1167, 1169, 1168), (1168, 1169, 1171, 1170), (1170, 1171, 1173, 1172), (1172, 1173, 1175, 1174), (1174, 1175, 1177, 1176), (1176, 1177, 1179, 1178), (1178, 1179, 1181, 1180), (1180, 1181, 1183, 1182), (1182, 1183, 1185, 1184), (1184, 1185, 1187, 1186), (1186, 1187, 1189, 1188), (1188, 1189, 1191, 1190), (1190, 1191, 1193, 1192), (1192, 1193, 1195, 1194), (1194, 1195, 1197, 1196), (1196, 1197, 1199, 1198), (1198, 1199, 1201, 1200), (1200, 1201, 1203, 1202), (1202, 1203, 1205, 1204), (1204, 1205, 1207, 1206), (1206, 1207, 1209, 1208), (1208, 1209, 1211, 1210), (1210, 1211, 1213, 1212), (1212, 1213, 1215, 1214), (1214, 1215, 1217, 1216), (1216, 1217, 1219, 1218), (1218, 1219, 1221, 1220), (1220, 1221, 1223, 1222), (1222, 1223, 1225, 1224), (1224, 1225, 1227, 1226), (1226, 1227, 1229, 1228), (1228, 1229, 1231, 1230), (1230, 1231, 1233, 1232), (1232, 1233, 1235, 1234), (1234, 1235, 1237, 1236), (1236, 1237, 1239, 1238), (1238, 1239, 1241, 1240), (1240, 1241, 1243, 1242), (1242, 1243, 1245, 1244), (1244, 1245, 1247, 1246), (1246, 1247, 1249, 1248), (1248, 1249, 1251, 1250), (1250, 1251, 1253, 1252), (1252, 1253, 1255, 1254), (1254, 1255, 1257, 1256), (1256, 1257, 1259, 1258), (1258, 1259, 1261, 1260), (1260, 1261, 1263, 1262), (1262, 1263, 1265, 1264), (1264, 1265, 1267, 1266), (1266, 1267, 1269, 1268), (1268, 1269, 1271, 1270), (1270, 1271, 1273, 1272), (1272, 1273, 1275, 1274), (1274, 1275, 1277, 1276), (1276, 1277, 1279, 1278), (1278, 1279, 1281, 1280), (1280, 1281, 1283, 1282), (1282, 1283, 1285, 1284), (1284, 1285, 1287, 1286), (1286, 1287, 1289, 1288), (1288, 1289, 1291, 1290), (1290, 1291, 1293, 1292), (1292, 1293, 1295, 1294), (1294, 1295, 1297, 1296), (1296, 1297, 1299, 1298), (1298, 1299, 1301, 1300), (1300, 1301, 1303, 1302), (1302, 1303, 1305, 1304), (1304, 1305, 1307, 1306), (1306, 1307, 1309, 1308), (1308, 1309, 1311, 1310), (1310, 1311, 1313, 1312), (1312, 1313, 1315, 1314), (1314, 1315, 1317, 1316), (1316, 1317, 1319, 1318), (1318, 1319, 1321, 1320), (1320, 1321, 1323, 1322), (1322, 1323, 1325, 1324), (1324, 1325, 1327, 1326), (1326, 1327, 1329, 1328), (1328, 1329, 1331, 1330), (1330, 1331, 1333, 1332), (1332, 1333, 1335, 1334), (1334, 1335, 1337, 1336), (1336, 1337, 1339, 1338), (1338, 1339, 1341, 1340), (1340, 1341, 1343, 1342), (1342, 1343, 1345, 1344), (1344, 1345, 1347, 1346), (1346, 1347, 1349, 1348), (1348, 1349, 1351, 1350), (1350, 1351, 1353, 1352), (1352, 1353, 1355, 1354), (1354, 1355, 1357, 1356), (1356, 1357, 1359, 1358), (1358, 1359, 1361, 1360), (1360, 1361, 1363, 1362), (1362, 1363, 1365, 1364), (1364, 1365, 1367, 1366), (1366, 1367, 1369, 1368), (1368, 1369, 1371, 1370), (1370, 1371, 1373, 1372), (1372, 1373, 1375, 1374), (1374, 1375, 1377, 1376), (1376, 1377, 1379, 1378), (1378, 1379, 1381, 1380), (1380, 1381, 1383, 1382), (1382, 1383, 1385, 1384), (1384, 1385, 1387, 1386), (1386, 1387, 1389, 1388), (1388, 1389, 1391, 1390), (1390, 1391, 1393, 1392), (1392, 1393, 1395, 1394), (1394, 1395, 1397, 1396), (1396, 1397, 1399, 1398), (1398, 1399, 1401, 1400), (1400, 1401, 1403, 1402), (1402, 1403, 1405, 1404), (1404, 1405, 1407, 1406), (1406, 1407, 1409, 1408), (1408, 1409, 1411, 1410), (1410, 1411, 1413, 1412), (1412, 1413, 1415, 1414), (1414, 1415, 1417, 1416), (1416, 1417, 1419, 1418), (1418, 1419, 1421, 1420), (1420, 1421, 1423, 1422), (1422, 1423, 1425, 1424), (1424, 1425, 1427, 1426), (1426, 1427, 1429, 1428), (1428, 1429, 1431, 1430), (1430, 1431, 1433, 1432), (1432, 1433, 1435, 1434), (1434, 1435, 1437, 1436), (1436, 1437, 1439, 1438), (1438, 1439, 1441, 1440), (1440, 1441, 1443, 1442), (1442, 1443, 1445, 1444), (1444, 1445, 1447, 1446), (1446, 1447, 1449, 1448), (1448, 1449, 1451, 1450), (1450, 1451, 1453, 1452), (1452, 1453, 1455, 1454), (1454, 1455, 1457, 1456), (1456, 1457, 1459, 1458), (1458, 1459, 1461, 1460), (1460, 1461, 1463, 1462), (1462, 1463, 1465, 1464), (1464, 1465, 1467, 1466), (1466, 1467, 1469, 1468), (1468, 1469, 1471, 1470), (1470, 1471, 1473, 1472), (1472, 1473, 1475, 1474), (1474, 1475, 1477, 1476), (1476, 1477, 1479, 1478), (1478, 1479, 1481, 1480), (1480, 1481, 1483, 1482), (1482, 1483, 1485, 1484), (1484, 1485, 1487, 1486), (1486, 1487, 1489, 1488), (1488, 1489, 1491, 1490), (1490, 1491, 1493, 1492), (1492, 1493, 1495, 1494), (1494, 1495, 1497, 1496), (1496, 1497, 1499, 1498), (1498, 1499, 1501, 1500), (1500, 1501, 1503, 1502), (1502, 1503, 1505, 1504), (1504, 1505, 1507, 1506), (1506, 1507, 1509, 1508), (1508, 1509, 1511, 1510), (1510, 1511, 1513, 1512), (1512, 1513, 1515, 1514), (1514, 1515, 1517, 1516), (1516, 1517, 1519, 1518), (1518, 1519, 1521, 1520), (1520, 1521, 1523, 1522), (1522, 1523, 1525, 1524), (1524, 1525, 1527, 1526), (1526, 1527, 1529, 1528), (1528, 1529, 1531, 1530), (1530, 1531, 1533, 1532), (1532, 1533, 1535, 1534), (1534, 1535, 1537, 1536), (1536, 1537, 1539, 1538), (1538, 1539, 1541, 1540), (1540, 1541, 1543, 1542), (1542, 1543, 1545, 1544), (1544, 1545, 1547, 1546), (1546, 1547, 1549, 1548), (1548, 1549, 1551, 1550), (1550, 1551, 1553, 1552), (1552, 1553, 1555, 1554), (1554, 1555, 1557, 1556), (1556, 1557, 1559, 1558), (1558, 1559, 1561, 1560), (1560, 1561, 1563, 1562), (1562, 1563, 1565, 1564), (1564, 1565, 1567, 1566), (1566, 1567, 1569, 1568), (1568, 1569, 1571, 1570), (1570, 1571, 1573, 1572), (1572, 1573, 1575, 1574), (1574, 1575, 1577, 1576), (1576, 1577, 1579, 1578), (1578, 1579, 1581, 1580), (1580, 1581, 1583, 1582), (1582, 1583, 1585, 1584), (1584, 1585, 1587, 1586), (1586, 1587, 1589, 1588), (1588, 1589, 1591, 1590), (1590, 1591, 1593, 1592), (1592, 1593, 1595, 1594), (1594, 1595, 1597, 1596), (1596, 1597, 1599, 1598), (1598, 1599, 1601, 1600), (1600, 1601, 1603, 1602), (1602, 1603, 1605, 1604), (1604, 1605, 1607, 1606), (1606, 1607, 1609, 1608), (1608, 1609, 1611, 1610), (1610, 1611, 1613, 1612), (1612, 1613, 1615, 1614), (1614, 1615, 1617, 1616), (1616, 1617, 1619, 1618), (1618, 1619, 1621, 1620), (1620, 1621, 1623, 1622), (1622, 1623, 1625, 1624), (1624, 1625, 1627, 1626), (1626, 1627, 1629, 1628), (1628, 1629, 1631, 1630), (1630, 1631, 1633, 1632), (1632, 1633, 1635, 1634), (1634, 1635, 1637, 1636), (1636, 1637, 1639, 1638), (1638, 1639, 1641, 1640), (1640, 1641, 1643, 1642), (1642, 1643, 1645, 1644), (1644, 1645, 1647, 1646), (1646, 1647, 1649, 1648), (1648, 1649, 1651, 1650), (1650, 1651, 1653, 1652), (1652, 1653, 1655, 1654), (1654, 1655, 1657, 1656), (1656, 1657, 1659, 1658), (1658, 1659, 1661, 1660), (1660, 1661, 1663, 1662), (1662, 1663, 1665, 1664), (1664, 1665, 1667, 1666), (1666, 1667, 1668, 1102), (1103, 1668, 1667, 1665, 1663, 1661, 1659, 1657, 1655, 1653, 1651, 1649, 1647, 1645, 1643, 1641, 1639, 1637, 1635, 1633, 1631, 1629, 1627, 1625, 1623, 1621, 1619, 1617, 1615, 1613, 1611, 1609, 1607, 1605, 1603, 1601, 1599, 1597, 1595, 1593, 1591, 1589, 1587, 1585, 1583, 1581, 1579, 1577, 1575, 1573, 1571, 1569, 1567, 1565, 1563, 1561, 1559, 1557, 1555, 1553, 1551, 1549, 1547, 1545, 1543, 1541, 1539, 1537, 1535, 1533, 1531, 1529, 1527, 1525, 1523, 1521, 1519, 1517, 1515, 1513, 1511, 1509, 1507, 1505, 1503, 1501, 1499, 1497, 1495, 1493, 1491, 1489, 1487, 1485, 1483, 1481, 1479, 1477, 1475, 1473, 1471, 1469, 1467, 1465, 1463, 1461, 1459, 1457, 1455, 1453, 1451, 1449, 1447, 1445, 1443, 1441, 1439, 1437, 1435, 1433, 1431, 1429, 1427, 1425, 1423, 1421, 1419, 1417, 1415, 1413, 1411, 1409, 1407, 1405, 1403, 1401, 1399, 1397, 1395, 1393, 1391, 1389, 1387, 1385, 1383, 1381, 1379, 1377, 1375, 1373, 1371, 1369, 1367, 1365, 1363, 1361, 1359, 1357, 1355, 1353, 1351, 1349, 1347, 1345, 1343, 1341, 1339, 1337, 1335, 1333, 1331, 1329, 1327, 1325, 1323, 1321, 1319, 1317, 1315, 1313, 1311, 1309, 1307, 1305, 1303, 1301, 1299, 1297, 1295, 1293, 1291, 1289, 1287, 1285, 1283, 1281, 1279, 1277, 1275, 1273, 1271, 1269, 1267, 1265, 1263, 1261, 1259, 1257, 1255, 1253, 1251, 1249, 1247, 1245, 1243, 1241, 1239, 1237, 1235, 1233, 1231, 1229, 1227, 1225, 1223, 1221, 1219, 1217, 1215, 1213, 1211, 1209, 1207, 1205, 1203, 1201, 1199, 1197, 1195, 1193, 1191, 1189, 1187, 1185, 1183, 1181, 1179, 1177, 1175, 1173, 1171, 1169, 1167, 1165, 1163, 1161, 1159, 1157, 1155, 1153, 1151, 1149, 1147, 1145, 1143, 1141, 1139, 1137, 1135, 1133, 1131, 1129, 1127, 1125, 1123, 1121, 1119, 1117, 1115, 1113, 1111, 1109, 1107, 1105), (1104, 1106, 1108, 1110, 1112, 1114, 1116, 1118, 1120, 1122, 1124, 1126, 1128, 1130, 1132, 1134, 1136, 1138, 1140, 1142, 1144, 1146, 1148, 1150, 1152, 1154, 1156, 1158, 1160, 1162, 1164, 1166, 1168, 1170, 1172, 1174, 1176, 1178, 1180, 1182, 1184, 1186, 1188, 1190, 1192, 1194, 1196, 1198, 1200, 1202, 1204, 1206, 1208, 1210, 1212, 1214, 1216, 1218, 1220, 1222, 1224, 1226, 1228, 1230, 1232, 1234, 1236, 1238, 1240, 1242, 1244, 1246, 1248, 1250, 1252, 1254, 1256, 1258, 1260, 1262, 1264, 1266, 1268, 1270, 1272, 1274, 1276, 1278, 1280, 1282, 1284, 1286, 1288, 1290, 1292, 1294, 1296, 1298, 1300, 1302, 1304, 1306, 1308, 1310, 1312, 1314, 1316, 1318, 1320, 1322, 1324, 1326, 1328, 1330, 1332, 1334, 1336, 1338, 1340, 1342, 1344, 1346, 1348, 1350, 1352, 1354, 1356, 1358, 1360, 1362, 1364, 1366, 1368, 1370, 1372, 1374, 1376, 1378, 1380, 1382, 1384, 1386, 1388, 1390, 1392, 1394, 1396, 1398, 1400, 1402, 1404, 1406, 1408, 1410, 1412, 1414, 1416, 1418, 1420, 1422, 1424, 1426, 1428, 1430, 1432, 1434, 1436, 1438, 1440, 1442, 1444, 1446, 1448, 1450, 1452, 1454, 1456, 1458, 1460, 1462, 1464, 1466, 1468, 1470, 1472, 1474, 1476, 1478, 1480, 1482, 1484, 1486, 1488, 1490, 1492, 1494, 1496, 1498, 1500, 1502, 1504, 1506, 1508, 1510, 1512, 1514, 1516, 1518, 1520, 1522, 1524, 1526, 1528, 1530, 1532, 1534, 1536, 1538, 1540, 1542, 1544, 1546, 1548, 1550, 1552, 1554, 1556, 1558, 1560, 1562, 1564, 1566, 1568, 1570, 1572, 1574, 1576, 1578, 1580, 1582, 1584, 1586, 1588, 1590, 1592, 1594, 1596, 1598, 1600, 1602, 1604, 1606, 1608, 1610, 1612, 1614, 1616, 1618, 1620, 1622, 1624, 1626, 1628, 1630, 1632, 1634, 1636, 1638, 1640, 1642, 1644, 1646, 1648, 1650, 1652, 1654, 1656, 1658, 1660, 1662, 1664, 1666, 1102)])
me_cube_036.use_remesh_preserve_volume = False
me_cube_036.use_remesh_preserve_attributes = False
me_cube_036.use_mirror_vertex_groups = False
me_cube_036.update()

# ---- objects
ob_tree_030 = bpy.data.objects.new('Tree.030', me_cube_036)

# ---- transforms, parenting, visibility, modifiers, constraints
ob_tree_030.location = (-4.634, -7.119, 0.1475)
ob_tree_030.scale = (0.1852, 0.1852, 0.1852)
ob_tree_030.lineart.crease_threshold = 0.0

# ---- collection membership
col_collection_1.objects.link(ob_tree_030)

# ---- scene / render settings (as saved in the file)
scene.frame_start = 1; scene.frame_end = 250; scene.frame_set(1)
scene.render.engine = 'BLENDER_EEVEE_NEXT'
scene.render.resolution_percentage = 50
scene.render.dither_intensity = 0.0
scene.cycles.use_denoising = False
scene.cycles.samples = 10
scene.cycles.sampling_pattern = 'TABULATED_SOBOL'
scene.cycles.light_sampling_threshold = 0.0
scene.cycles.use_adaptive_sampling = False
scene.cycles.use_light_tree = False
scene.cycles.blur_glossy = 0.0
scene.cycles.pixel_filter_type = 'GAUSSIAN'
scene.cycles.sample_clamp_indirect = 0.0
scene.view_settings.view_transform = 'Standard'
bpy.context.view_layer.update()

# ---- added for rendering (the .blend has no active camera and no usable light): camera, sun
cam_auto = bpy.data.cameras.new('AutoCamera')
cam_auto.lens = 50.0
cam_auto.sensor_width = 36.0
cam_auto.clip_end = 1000.0
ob_auto_camera = bpy.data.objects.new('AutoCamera', cam_auto)
scene.collection.objects.link(ob_auto_camera)
ob_auto_camera.location = (18.1991, -23.284, 14.1657)
ob_auto_camera.rotation_euler = (1.09748, -7.21219e-08, 0.694738)
scene.camera = ob_auto_camera
light_auto_sun = bpy.data.lights.new('AutoSun', 'SUN')
light_auto_sun.energy = 3.0
light_auto_sun.angle = 0.0523599
ob_auto_sun = bpy.data.objects.new('AutoSun', light_auto_sun)
scene.collection.objects.link(ob_auto_sun)
ob_auto_sun.rotation_euler = (0.872665, 0.174533, 0.523599)
bpy.context.view_layer.update()
